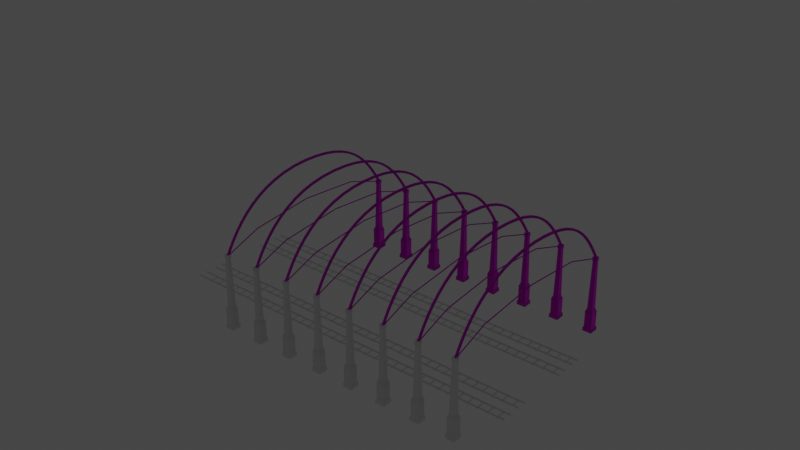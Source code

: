 # Source: Bahnhof.blend  (saved by Blender 2.83.18; exported with 4.5.12 LTS)
import bpy
from mathutils import Matrix  # noqa: F401  (used for matrix-valued properties, if any)

bpy.ops.wm.read_factory_settings(use_empty=True)
scene = bpy.context.scene
scene.name = 'Scene'

# ---- collections
col_collection = bpy.data.collections.new('Collection'); scene.collection.children.link(col_collection)
col_bahnhof = bpy.data.collections.new('Bahnhof'); col_collection.children.link(col_bahnhof)

# ---- images (referenced by path relative to the original .blend; pixels are not part of the script)
import os
ASSET_DIR = os.environ.get("B2B_ASSET_DIR", "")  # directory of the original .blend (textures are referenced by path, not embedded)
HERE = os.path.dirname(os.path.abspath(__file__))  # packed textures are extracted next to this script under _unpacked/

def load_image(name, relpath, width, height, colorspace="sRGB"):
    """Load a texture the original file referenced (path relative to the .blend, or extracted next to this script)."""
    p = next((c for c in (os.path.join(HERE, relpath), os.path.join(ASSET_DIR, relpath)) if relpath and os.path.exists(c)), "")
    if p:
        img = bpy.data.images.load(p, check_existing=True)
        img.name = name
    else:  # same state as the original file: an image datablock whose file is absent (Cycles renders it pink)
        img = bpy.data.images.new(name, width, height)
        img.source = "FILE"
        img.filepath = "//" + (relpath or name)
    img.colorspace_settings.name = colorspace
    return img
img_paperplain002_col_hires_jpg = load_image('PaperPlain002_COL_HIRES.jpg', 'PaperPlain002_COL_HIRES.jpg', 1024, 1024, 'sRGB')
img_paperplain002_gloss_hires_jpg = load_image('PaperPlain002_GLOSS_HIRES.jpg', 'PaperPlain002_GLOSS_HIRES.jpg', 1024, 1024, 'Non-Color')
img_paperplain002_nrm_hires_jpg = load_image('PaperPlain002_NRM_HIRES.jpg', 'PaperPlain002_NRM_HIRES.jpg', 1024, 1024, 'Non-Color')

# ---- materials (node trees are filled in below, after node groups)
mat_paperflat = bpy.data.materials.new('paperFlat')
mat_paperflat.use_transparent_shadow = False

# ---- material node trees
mat_paperflat.use_nodes = True; mat_paperflat.node_tree.nodes.clear()
_N = mat_paperflat.node_tree.nodes; _L = mat_paperflat.node_tree.links
n0 = _N.new('NodeFrame'); n0.name = 'Frame'; n0.location = (-1270, 330)
n0.label = 'Mapping'
n0.width = 400
n1 = _N.new('NodeFrame'); n1.name = 'Frame.001'; n1.location = (-625, 530)
n1.label = 'Textures'
n1.width = 355
n2 = _N.new('ShaderNodeOutputMaterial'); n2.name = 'Material Output'; n2.location = (300, 300)
n3 = _N.new('ShaderNodeTexImage'); n3.name = 'Image Texture'; n3.location = (85, -30)
n3.label = 'Base Color'
n3.image = img_paperplain002_col_hires_jpg
n4 = _N.new('ShaderNodeTexImage'); n4.name = 'Image Texture.001'; n4.location = (85, -310)
n4.label = 'Roughness'
n4.image = img_paperplain002_gloss_hires_jpg
n5 = _N.new('ShaderNodeInvert'); n5.name = 'Invert'; n5.location = (-240, 220)
n6 = _N.new('ShaderNodeTexImage'); n6.name = 'Image Texture.002'; n6.location = (85, -590)
n6.label = 'Normal'
n6.image = img_paperplain002_nrm_hires_jpg
n7 = _N.new('ShaderNodeNormalMap'); n7.name = 'Normal Map'; n7.location = (-240, -60)
n8 = _N.new('ShaderNodeMapping'); n8.name = 'Mapping'; n8.location = (230, -30)
n9 = _N.new('NodeReroute'); n9.name = 'Reroute'; n9.location = (35, -485)
n9.width = 16
n9.socket_idname = 'NodeSocketVector'
n10 = _N.new('ShaderNodeTexCoord'); n10.name = 'Texture Coordinate'; n10.location = (30, -30)
n11 = _N.new('ShaderNodeBsdfPrincipled'); n11.name = 'Principled BSDF'; n11.location = (10, 300)
n11.distribution = 'GGX'
n11.subsurface_method = 'BURLEY'
n11.inputs[3].default_value = 1.45
n11.inputs[27].default_value = (0.0, 0.0, 0.0, 1.0)
n11.inputs[28].default_value = 1.0
n3.parent = n1
n4.parent = n1
n6.parent = n1
n8.parent = n0
n9.parent = n1
n10.parent = n0
_L.new(n11.outputs[0], n2.inputs[0])
_L.new(n3.outputs[0], n11.inputs[0])
_L.new(n4.outputs[0], n5.inputs[1])
_L.new(n5.outputs[0], n11.inputs[2])
_L.new(n6.outputs[0], n7.inputs[1])
_L.new(n7.outputs[0], n11.inputs[5])
_L.new(n9.outputs[0], n3.inputs[0])
_L.new(n9.outputs[0], n4.inputs[0])
_L.new(n9.outputs[0], n6.inputs[0])
_L.new(n8.outputs[0], n9.inputs[0])
_L.new(n10.outputs[2], n8.inputs[0])
n2.is_active_output = True

# ---- world
world_world = bpy.data.worlds.new('World'); scene.world = world_world
world_world.use_nodes = True; world_world.node_tree.nodes.clear()
_N = world_world.node_tree.nodes; _L = world_world.node_tree.links
n0 = _N.new('ShaderNodeOutputWorld'); n0.name = 'World Output'; n0.location = (300, 300)
n1 = _N.new('ShaderNodeBackground'); n1.name = 'Background'; n1.location = (10, 300)
n1.inputs[0].default_value = (0.05088, 0.05088, 0.05088, 1.0)
_L.new(n1.outputs[0], n0.inputs[0])
n0.is_active_output = True
world_world.color = (0.05088, 0.05088, 0.05088)
world_world.use_sun_shadow = False
world_world.sun_shadow_jitter_overblur = 0.0

# ---- lights
light_light_003 = bpy.data.lights.new('Light.003', 'POINT')
light_light_003.transmission_factor = 0.0
light_light_003.use_custom_distance = True
light_light_003.cutoff_distance = 26.85
light_light_003.energy = 0.0
light_light_003.shadow_soft_size = 6.28
light_light_003.shadow_maximum_resolution = 0.006
light_light_003.use_absolute_resolution = True
light_light_004 = bpy.data.lights.new('Light.004', 'POINT')
light_light_004.transmission_factor = 0.0
light_light_004.use_custom_distance = True
light_light_004.cutoff_distance = 26.85
light_light_004.energy = 0.0
light_light_004.shadow_soft_size = 6.28
light_light_004.shadow_maximum_resolution = 0.006
light_light_004.use_absolute_resolution = True
light_light_002 = bpy.data.lights.new('Light.002', 'POINT')
light_light_002.transmission_factor = 0.0
light_light_002.use_custom_distance = True
light_light_002.cutoff_distance = 26.85
light_light_002.energy = 0.0
light_light_002.shadow_soft_size = 6.28
light_light_002.shadow_maximum_resolution = 0.006
light_light_002.use_absolute_resolution = True
light_light_005 = bpy.data.lights.new('Light.005', 'POINT')
light_light_005.transmission_factor = 0.0
light_light_005.use_custom_distance = True
light_light_005.cutoff_distance = 26.85
light_light_005.energy = 0.0
light_light_005.shadow_soft_size = 6.28
light_light_005.shadow_maximum_resolution = 0.006
light_light_005.use_absolute_resolution = True
light_light_006 = bpy.data.lights.new('Light.006', 'POINT')
light_light_006.transmission_factor = 0.0
light_light_006.use_custom_distance = True
light_light_006.cutoff_distance = 26.85
light_light_006.energy = 0.0
light_light_006.shadow_soft_size = 6.28
light_light_006.shadow_maximum_resolution = 0.006
light_light_006.use_absolute_resolution = True
light_light_007 = bpy.data.lights.new('Light.007', 'POINT')
light_light_007.transmission_factor = 0.0
light_light_007.use_custom_distance = True
light_light_007.cutoff_distance = 26.85
light_light_007.energy = 0.0
light_light_007.shadow_soft_size = 6.28
light_light_007.shadow_maximum_resolution = 0.006
light_light_007.use_absolute_resolution = True
light_light_008 = bpy.data.lights.new('Light.008', 'POINT')
light_light_008.transmission_factor = 0.0
light_light_008.use_custom_distance = True
light_light_008.cutoff_distance = 26.85
light_light_008.energy = 0.0
light_light_008.shadow_soft_size = 6.28
light_light_008.shadow_maximum_resolution = 0.006
light_light_008.use_absolute_resolution = True
light_light_009 = bpy.data.lights.new('Light.009', 'POINT')
light_light_009.transmission_factor = 0.0
light_light_009.use_custom_distance = True
light_light_009.cutoff_distance = 26.85
light_light_009.energy = 0.0
light_light_009.shadow_soft_size = 6.28
light_light_009.shadow_maximum_resolution = 0.006
light_light_009.use_absolute_resolution = True
light_light_010 = bpy.data.lights.new('Light.010', 'POINT')
light_light_010.transmission_factor = 0.0
light_light_010.use_custom_distance = True
light_light_010.cutoff_distance = 26.85
light_light_010.energy = 0.0
light_light_010.shadow_soft_size = 6.28
light_light_010.shadow_maximum_resolution = 0.006
light_light_010.use_absolute_resolution = True

# ---- meshes
me_cube_077 = bpy.data.meshes.new('Cube.077')
me_cube_077.from_pydata([(-1.0, -1.0, -2.585), (-0.9867, -0.9867, -1.8), (-1.0, 1.0, -2.585), (-0.9867, 0.9867, -1.8), (1.0, -1.0, -2.585), (0.9867, -0.9867, -1.8), (1.0, 1.0, -2.585), (0.9867, 0.9867, -1.8), (-0.9414, -0.9414, -1.753), (-0.9414, 0.9414, -1.753), (0.9414, 0.9414, -1.753), (0.9414, -0.9414, -1.753), (-0.8282, -0.8282, -1.626), (-0.8282, 0.8282, -1.626), (0.8282, 0.8282, -1.626), (0.8282, -0.8282, -1.626), (-0.8282, -0.8282, 1.46), (-0.8282, 0.8282, 1.46), (0.8282, 0.8282, 1.46), (0.8282, -0.8282, 1.46), (-0.9112, -0.9112, 1.641), (-0.9112, 0.9112, 1.641), (0.9112, 0.9112, 1.641), (0.9112, -0.9112, 1.641), (-0.7876, -0.7876, 1.708), (-0.7876, 0.7876, 1.708), (0.7876, 0.7876, 1.708), (0.7876, -0.7876, 1.708), (-0.7876, -0.7876, 1.927), (-0.7876, 0.7876, 1.927), (0.7876, 0.7876, 1.927), (0.7876, -0.7876, 1.927), (-0.6936, -0.6936, 1.927), (-0.6936, 0.6936, 1.927), (0.6936, 0.6936, 1.927), (0.6936, -0.6936, 1.927), (-0.6936, -0.6936, 2.231), (-0.6936, 0.6936, 2.231), (0.6936, 0.6936, 2.231), (0.6936, -0.6936, 2.231), (-0.5799, -0.5799, 2.231), (-0.5799, 0.5799, 2.231), (0.5799, 0.5799, 2.231), (0.5799, -0.5799, 2.231), (-0.3812, -0.3812, 12.85), (-0.3812, 0.3812, 12.85), (0.3812, 0.3812, 12.85), (0.3812, -0.3812, 12.85), (-0.4823, -0.4823, 13.21), (-0.4823, 0.4823, 13.21), (0.4823, 0.4823, 13.21), (0.4823, -0.4823, 13.21), (-0.4823, -0.4823, 13.32), (-0.4823, 0.4823, 13.32), (0.4823, 0.4823, 13.32), (0.4823, -0.4823, 13.32), (-0.4181, -0.4181, 13.32), (-0.4181, 0.4181, 13.32), (0.4181, 0.4181, 13.32), (0.4181, -0.4181, 13.32), (-0.4181, -0.4181, 13.59), (-0.4181, 0.4181, 13.59), (0.4181, 0.4181, 13.59), (0.4181, -0.4181, 13.59), (-0.4181, -0.4181, 13.62), (-0.4181, 0.4181, 13.62), (0.4181, 0.4181, 13.62), (0.4181, -0.4181, 13.62), (-0.4717, -0.4717, 13.62), (-0.4717, 0.4717, 13.62), (0.4717, 0.4717, 13.62), (0.4717, -0.4717, 13.62), (-0.4717, -0.4717, 13.68), (-0.4717, 0.4717, 13.68), (0.4717, 0.4717, 13.68), (0.4717, -0.4717, 13.68), (-0.5385, -0.5385, 13.72), (-0.5385, 0.5385, 13.72), (0.5385, 0.5385, 13.72), (0.5385, -0.5385, 13.72), (-0.6792, -0.8282, -1.44), (0.6792, -0.8282, -1.44), (0.6792, -0.8282, 1.274), (-0.6792, -0.8282, 1.274), (0.6792, 0.8282, -1.44), (-0.6792, 0.8282, -1.44), (-0.6792, 0.8282, 1.274), (0.6792, 0.8282, 1.274), (0.8282, -0.6792, -1.44), (0.8282, 0.6792, -1.44), (0.8282, 0.6792, 1.274), (0.8282, -0.6792, 1.274), (-0.8282, 0.6792, -1.44), (-0.8282, -0.6792, -1.44), (-0.8282, -0.6792, 1.274), (-0.8282, 0.6792, 1.274), (-0.6205, -0.7676, -1.367), (0.6205, -0.7676, -1.367), (0.6205, -0.7676, 1.201), (-0.6205, -0.7676, 1.201), (0.6205, 0.7676, -1.367), (-0.6205, 0.7676, -1.367), (-0.6205, 0.7676, 1.201), (0.6205, 0.7676, 1.201), (0.7676, -0.6205, -1.367), (0.7676, 0.6205, -1.367), (0.7676, 0.6205, 1.201), (0.7676, -0.6205, 1.201), (-0.7676, 0.6205, -1.367), (-0.7676, -0.6205, -1.367), (-0.7676, -0.6205, 1.201), (-0.7676, 0.6205, 1.201), (-0.9975, -0.8772, -2.435), (-0.9893, -0.869, -1.95), (-0.9893, 0.869, -1.95), (-0.9975, 0.8772, -2.435), (-0.8772, 0.9975, -2.435), (-0.869, 0.9893, -1.95), (0.869, 0.9893, -1.95), (0.8772, 0.9975, -2.435), (0.9975, 0.8772, -2.435), (0.9893, 0.869, -1.95), (0.9893, -0.869, -1.95), (0.9975, -0.8772, -2.435), (0.8772, -0.9975, -2.435), (0.869, -0.9893, -1.95), (-0.869, -0.9893, -1.95), (-0.8772, -0.9975, -2.435), (-0.9732, -0.8, -2.341), (-0.9682, -0.795, -2.045), (-0.9682, 0.795, -2.045), (-0.9732, 0.8, -2.341), (-0.8, 0.9732, -2.341), (-0.795, 0.9682, -2.045), (0.795, 0.9682, -2.045), (0.8, 0.9732, -2.341), (0.9732, 0.8, -2.341), (0.9682, 0.795, -2.045), (0.9682, -0.795, -2.045), (0.9732, -0.8, -2.341), (0.8, -0.9732, -2.341), (0.795, -0.9682, -2.045), (-0.795, -0.9682, -2.045), (-0.8, -0.9732, -2.341), (0.3865, 0.3865, 12.56), (0.3865, -0.3865, 12.56), (-0.3865, -0.3865, 12.56), (-0.3865, 0.3865, 12.56), (0.4483, 0.5768, 2.392), (-0.4483, 0.5768, 2.392), (-0.261, 0.3895, 12.4), (0.261, 0.3895, 12.4), (-0.4483, -0.5768, 2.392), (0.4483, -0.5768, 2.392), (0.261, -0.3895, 12.4), (-0.261, -0.3895, 12.4), (-0.5768, 0.4483, 2.392), (-0.5768, -0.4483, 2.392), (-0.3895, -0.261, 12.4), (-0.3895, 0.261, 12.4), (0.5768, -0.4483, 2.392), (0.5768, 0.4483, 2.392), (0.3895, 0.261, 12.4), (0.3895, -0.261, 12.4), (0.3745, 0.5348, 2.481), (-0.3745, 0.5348, 2.481), (-0.1905, 0.3509, 12.31), (0.1905, 0.3509, 12.31), (-0.3745, -0.5348, 2.481), (0.3745, -0.5348, 2.481), (0.1905, -0.3509, 12.31), (-0.1905, -0.3509, 12.31), (-0.5348, 0.3745, 2.481), (-0.5348, -0.3745, 2.481), (-0.3509, -0.1905, 12.31), (-0.3509, 0.1905, 12.31), (0.5348, -0.3745, 2.481), (0.5348, 0.3745, 2.481), (0.3509, 0.1905, 12.31), (0.3509, -0.1905, 12.31), (-0.3145, -0.411, 12.95), (0.3145, -0.411, 12.95), (0.356, -0.4525, 13.11), (-0.356, -0.4525, 13.11), (0.3145, 0.411, 12.95), (-0.3145, 0.411, 12.95), (-0.356, 0.4525, 13.11), (0.356, 0.4525, 13.11), (0.411, -0.3145, 12.95), (0.411, 0.3145, 12.95), (0.4525, 0.356, 13.11), (0.4525, -0.356, 13.11), (-0.411, 0.3145, 12.95), (-0.411, -0.3145, 12.95), (-0.4525, -0.356, 13.11), (-0.4525, 0.356, 13.11), (-0.3008, -0.3779, 12.99), (0.3008, -0.3779, 12.99), (0.3302, -0.4072, 13.1), (-0.3302, -0.4072, 13.1), (0.3008, 0.3779, 12.99), (-0.3008, 0.3779, 12.99), (-0.3302, 0.4072, 13.1), (0.3302, 0.4072, 13.1), (0.3779, -0.3008, 12.99), (0.3779, 0.3008, 12.99), (0.4072, 0.3302, 13.1), (0.4072, -0.3302, 13.1), (-0.3779, 0.3008, 12.99), (-0.3779, -0.3008, 12.99), (-0.4072, -0.3302, 13.1), (-0.4072, 0.3302, 13.1)], [], [(128, 129, 130, 131), (132, 133, 134, 135), (136, 137, 138, 139), (140, 141, 142, 143), (2, 6, 4, 0), (7, 3, 9, 10), (11, 10, 14, 15), (5, 7, 10, 11), (3, 1, 8, 9), (1, 5, 11, 8), (96, 97, 98, 99), (9, 8, 12, 13), (8, 11, 15, 12), (10, 9, 13, 14), (19, 18, 22, 23), (100, 101, 102, 103), (104, 105, 106, 107), (108, 109, 110, 111), (23, 22, 26, 27), (17, 16, 20, 21), (16, 19, 23, 20), (18, 17, 21, 22), (24, 27, 31, 28), (21, 20, 24, 25), (20, 23, 27, 24), (22, 21, 25, 26), (31, 30, 34, 35), (26, 25, 29, 30), (27, 26, 30, 31), (25, 24, 28, 29), (33, 32, 36, 37), (29, 28, 32, 33), (28, 31, 35, 32), (30, 29, 33, 34), (36, 39, 43, 40), (32, 35, 39, 36), (34, 33, 37, 38), (35, 34, 38, 39), (145, 144, 46, 47), (38, 37, 41, 42), (39, 38, 42, 43), (37, 36, 40, 41), (196, 197, 198, 199), (147, 146, 44, 45), (146, 145, 47, 44), (144, 147, 45, 46), (50, 49, 53, 54), (200, 201, 202, 203), (204, 205, 206, 207), (208, 209, 210, 211), (55, 54, 58, 59), (51, 50, 54, 55), (49, 48, 52, 53), (48, 51, 55, 52), (56, 59, 63, 60), (53, 52, 56, 57), (52, 55, 59, 56), (54, 53, 57, 58), (63, 62, 66, 67), (58, 57, 61, 62), (59, 58, 62, 63), (57, 56, 60, 61), (74, 73, 77, 78), (61, 60, 64, 65), (60, 63, 67, 64), (62, 61, 65, 66), (70, 71, 68, 69), (68, 71, 75, 72), (70, 69, 73, 74), (71, 70, 74, 75), (69, 68, 72, 73), (78, 77, 76, 79), (75, 74, 78, 79), (73, 72, 76, 77), (72, 75, 79, 76), (12, 15, 81, 80), (15, 19, 82, 81), (19, 16, 83, 82), (16, 12, 80, 83), (14, 13, 85, 84), (13, 17, 86, 85), (17, 18, 87, 86), (18, 14, 84, 87), (15, 14, 89, 88), (14, 18, 90, 89), (18, 19, 91, 90), (19, 15, 88, 91), (13, 12, 93, 92), (12, 16, 94, 93), (16, 17, 95, 94), (17, 13, 92, 95), (80, 81, 97, 96), (81, 82, 98, 97), (82, 83, 99, 98), (83, 80, 96, 99), (84, 85, 101, 100), (85, 86, 102, 101), (86, 87, 103, 102), (87, 84, 100, 103), (88, 89, 105, 104), (89, 90, 106, 105), (90, 91, 107, 106), (91, 88, 104, 107), (92, 93, 109, 108), (93, 94, 110, 109), (94, 95, 111, 110), (95, 92, 108, 111), (0, 1, 113, 112), (1, 3, 114, 113), (3, 2, 115, 114), (2, 0, 112, 115), (2, 3, 117, 116), (3, 7, 118, 117), (7, 6, 119, 118), (6, 2, 116, 119), (6, 7, 121, 120), (7, 5, 122, 121), (5, 4, 123, 122), (4, 6, 120, 123), (4, 5, 125, 124), (5, 1, 126, 125), (1, 0, 127, 126), (0, 4, 124, 127), (112, 113, 129, 128), (113, 114, 130, 129), (114, 115, 131, 130), (115, 112, 128, 131), (116, 117, 133, 132), (117, 118, 134, 133), (118, 119, 135, 134), (119, 116, 132, 135), (120, 121, 137, 136), (121, 122, 138, 137), (122, 123, 139, 138), (123, 120, 136, 139), (124, 125, 141, 140), (125, 126, 142, 141), (126, 127, 143, 142), (127, 124, 140, 143), (164, 165, 166, 167), (168, 169, 170, 171), (172, 173, 174, 175), (176, 177, 178, 179), (42, 41, 149, 148), (41, 147, 150, 149), (147, 144, 151, 150), (144, 42, 148, 151), (40, 43, 153, 152), (43, 145, 154, 153), (145, 146, 155, 154), (146, 40, 152, 155), (41, 40, 157, 156), (40, 146, 158, 157), (146, 147, 159, 158), (147, 41, 156, 159), (43, 42, 161, 160), (42, 144, 162, 161), (144, 145, 163, 162), (145, 43, 160, 163), (148, 149, 165, 164), (149, 150, 166, 165), (150, 151, 167, 166), (151, 148, 164, 167), (152, 153, 169, 168), (153, 154, 170, 169), (154, 155, 171, 170), (155, 152, 168, 171), (156, 157, 173, 172), (157, 158, 174, 173), (158, 159, 175, 174), (159, 156, 172, 175), (160, 161, 177, 176), (161, 162, 178, 177), (162, 163, 179, 178), (163, 160, 176, 179), (44, 47, 181, 180), (47, 51, 182, 181), (51, 48, 183, 182), (48, 44, 180, 183), (46, 45, 185, 184), (45, 49, 186, 185), (49, 50, 187, 186), (50, 46, 184, 187), (47, 46, 189, 188), (46, 50, 190, 189), (50, 51, 191, 190), (51, 47, 188, 191), (45, 44, 193, 192), (44, 48, 194, 193), (48, 49, 195, 194), (49, 45, 192, 195), (180, 181, 197, 196), (181, 182, 198, 197), (182, 183, 199, 198), (183, 180, 196, 199), (184, 185, 201, 200), (185, 186, 202, 201), (186, 187, 203, 202), (187, 184, 200, 203), (188, 189, 205, 204), (189, 190, 206, 205), (190, 191, 207, 206), (191, 188, 204, 207), (192, 193, 209, 208), (193, 194, 210, 209), (194, 195, 211, 210), (195, 192, 208, 211)])
_uv = me_cube_077.uv_layers.new(name='UVMap')
_uv.uv.foreach_set('vector', [0.4529, 0.02461, 0.5471, 0.02469, 0.5471, 0.2253, 0.4529, 0.2254, 0.4529, 0.2746, 0.5471, 0.2747, 0.5471, 0.4753, 0.4529, 0.4754, 0.4529, 0.5246, 0.5471, 0.5247, 0.5471, 0.7253, 0.4529, 0.7254, 0.4529, 0.7746, 0.5471, 0.7747, 0.5471, 0.9753, 0.4529, 0.9754, 0.125, 0.5, 0.375, 0.5, 0.375, 0.75, 0.125, 0.75, 0.625, 0.5, 0.625, 0.25, 0.625, 0.25, 0.625, 0.5, 0.625, 0.75, 0.625, 0.5, 0.625, 0.5, 0.625, 0.75, 0.625, 0.75, 0.625, 0.5, 0.625, 0.5, 0.625, 0.75, 0.625, 0.25, 0.625, 0.0, 0.625, 0.0, 0.625, 0.25, 0.625, 1.0, 0.625, 0.75, 0.625, 0.75, 0.625, 1.0, 0.625, 0.9686, 0.625, 0.7814, 0.625, 0.7814, 0.625, 0.9686, 0.625, 0.25, 0.625, 0.0, 0.625, 0.0, 0.625, 0.25, 0.625, 1.0, 0.625, 0.75, 0.625, 0.75, 0.625, 1.0, 0.625, 0.5, 0.625, 0.25, 0.625, 0.25, 0.625, 0.5, 0.625, 0.75, 0.625, 0.5, 0.625, 0.5, 0.625, 0.75, 0.625, 0.4686, 0.625, 0.2814, 0.625, 0.2814, 0.625, 0.4686, 0.625, 0.7186, 0.625, 0.5314, 0.625, 0.5314, 0.625, 0.7186, 0.625, 0.2186, 0.625, 0.03135, 0.625, 0.03135, 0.625, 0.2186, 0.625, 0.75, 0.625, 0.5, 0.625, 0.5, 0.625, 0.75, 0.625, 0.25, 0.625, 0.0, 0.625, 0.0, 0.625, 0.25, 0.625, 1.0, 0.625, 0.75, 0.625, 0.75, 0.625, 1.0, 0.625, 0.5, 0.625, 0.25, 0.625, 0.25, 0.625, 0.5, 0.625, 1.0, 0.625, 0.75, 0.625, 0.75, 0.625, 1.0, 0.625, 0.25, 0.625, 0.0, 0.625, 0.0, 0.625, 0.25, 0.625, 1.0, 0.625, 0.75, 0.625, 0.75, 0.625, 1.0, 0.625, 0.5, 0.625, 0.25, 0.625, 0.25, 0.625, 0.5, 0.625, 0.75, 0.625, 0.5, 0.625, 0.5, 0.625, 0.75, 0.625, 0.5, 0.625, 0.25, 0.625, 0.25, 0.625, 0.5, 0.625, 0.75, 0.625, 0.5, 0.625, 0.5, 0.625, 0.75, 0.625, 0.25, 0.625, 0.0, 0.625, 0.0, 0.625, 0.25, 0.625, 0.25, 0.625, 0.0, 0.625, 0.0, 0.625, 0.25, 0.625, 0.25, 0.625, 0.0, 0.625, 0.0, 0.625, 0.25, 0.625, 1.0, 0.625, 0.75, 0.625, 0.75, 0.625, 1.0, 0.625, 0.5, 0.625, 0.25, 0.625, 0.25, 0.625, 0.5, 0.625, 1.0, 0.625, 0.75, 0.625, 0.75, 0.625, 1.0, 0.625, 1.0, 0.625, 0.75, 0.625, 0.75, 0.625, 1.0, 0.625, 0.5, 0.625, 0.25, 0.625, 0.25, 0.625, 0.5, 0.625, 0.75, 0.625, 0.5, 0.625, 0.5, 0.625, 0.75, 0.625, 0.75, 0.625, 0.5, 0.625, 0.5, 0.625, 0.75, 0.625, 0.5, 0.625, 0.25, 0.625, 0.25, 0.625, 0.5, 0.625, 0.75, 0.625, 0.5, 0.625, 0.5, 0.625, 0.75, 0.625, 0.25, 0.625, 0.0, 0.625, 0.0, 0.625, 0.25, 0.625, 0.9661, 0.625, 0.7839, 0.625, 0.7825, 0.625, 0.9675, 0.625, 0.25, 0.625, 0.0, 0.625, 0.0, 0.625, 0.25, 0.625, 1.0, 0.625, 0.75, 0.625, 0.75, 0.625, 1.0, 0.625, 0.5, 0.625, 0.25, 0.625, 0.25, 0.625, 0.5, 0.625, 0.5, 0.625, 0.25, 0.625, 0.25, 0.625, 0.5, 0.625, 0.4661, 0.625, 0.2839, 0.625, 0.2825, 0.625, 0.4675, 0.625, 0.7161, 0.625, 0.5339, 0.625, 0.5325, 0.625, 0.7175, 0.625, 0.2161, 0.625, 0.03393, 0.625, 0.03246, 0.625, 0.2175, 0.625, 0.75, 0.625, 0.5, 0.625, 0.5, 0.625, 0.75, 0.625, 0.75, 0.625, 0.5, 0.625, 0.5, 0.625, 0.75, 0.625, 0.25, 0.625, 0.0, 0.625, 0.0, 0.625, 0.25, 0.625, 1.0, 0.625, 0.75, 0.625, 0.75, 0.625, 1.0, 0.625, 1.0, 0.625, 0.75, 0.625, 0.75, 0.625, 1.0, 0.625, 0.25, 0.625, 0.0, 0.625, 0.0, 0.625, 0.25, 0.625, 1.0, 0.625, 0.75, 0.625, 0.75, 0.625, 1.0, 0.625, 0.5, 0.625, 0.25, 0.625, 0.25, 0.625, 0.5, 0.625, 0.75, 0.625, 0.5, 0.625, 0.5, 0.625, 0.75, 0.625, 0.5, 0.625, 0.25, 0.625, 0.25, 0.625, 0.5, 0.625, 0.75, 0.625, 0.5, 0.625, 0.5, 0.625, 0.75, 0.625, 0.25, 0.625, 0.0, 0.625, 0.0, 0.625, 0.25, 0.625, 0.5, 0.875, 0.5, 0.875, 0.5, 0.625, 0.5, 0.625, 0.25, 0.625, 0.0, 0.625, 0.0, 0.625, 0.25, 0.625, 1.0, 0.625, 0.75, 0.625, 0.75, 0.625, 1.0, 0.625, 0.5, 0.625, 0.25, 0.625, 0.25, 0.625, 0.5, 0.625, 0.5, 0.625, 0.75, 0.875, 0.75, 0.875, 0.5, 0.875, 0.75, 0.625, 0.75, 0.625, 0.75, 0.875, 0.75, 0.625, 0.5, 0.875, 0.5, 0.875, 0.5, 0.625, 0.5, 0.625, 0.75, 0.625, 0.5, 0.625, 0.5, 0.625, 0.75, 0.875, 0.5, 0.875, 0.75, 0.875, 0.75, 0.875, 0.5, 0.625, 0.5, 0.875, 0.5, 0.875, 0.75, 0.625, 0.75, 0.625, 0.75, 0.625, 0.5, 0.625, 0.5, 0.625, 0.75, 0.875, 0.5, 0.875, 0.75, 0.875, 0.75, 0.875, 0.5, 0.875, 0.75, 0.625, 0.75, 0.625, 0.75, 0.875, 0.75, 0.625, 1.0, 0.625, 0.75, 0.625, 0.7725, 0.625, 0.9775, 0.625, 0.75, 0.625, 0.75, 0.625, 0.7725, 0.625, 0.7725, 0.625, 0.75, 0.625, 1.0, 0.625, 0.9775, 0.625, 0.7725, 0.625, 1.0, 0.625, 1.0, 0.625, 0.9775, 0.625, 0.9775, 0.625, 0.5, 0.625, 0.25, 0.625, 0.2725, 0.625, 0.4775, 0.625, 0.25, 0.625, 0.25, 0.625, 0.2725, 0.625, 0.2725, 0.625, 0.25, 0.625, 0.5, 0.625, 0.4775, 0.625, 0.2725, 0.625, 0.5, 0.625, 0.5, 0.625, 0.4775, 0.625, 0.4775, 0.625, 0.75, 0.625, 0.5, 0.625, 0.5225, 0.625, 0.7275, 0.625, 0.5, 0.625, 0.5, 0.625, 0.5225, 0.625, 0.5225, 0.625, 0.5, 0.625, 0.75, 0.625, 0.7275, 0.625, 0.5225, 0.625, 0.75, 0.625, 0.75, 0.625, 0.7275, 0.625, 0.7275, 0.625, 0.25, 0.625, 0.0, 0.625, 0.0225, 0.625, 0.2275, 0.625, 0.0, 0.625, 0.0, 0.625, 0.0225, 0.625, 0.0225, 0.625, 0.0, 0.625, 0.25, 0.625, 0.2275, 0.625, 0.0225, 0.625, 0.25, 0.625, 0.25, 0.625, 0.2275, 0.625, 0.2275, 0.625, 0.9775, 0.625, 0.7725, 0.625, 0.7814, 0.625, 0.9686, 0.625, 0.7725, 0.625, 0.7725, 0.625, 0.7814, 0.625, 0.7814, 0.625, 0.7725, 0.625, 0.9775, 0.625, 0.9686, 0.625, 0.7814, 0.625, 0.9775, 0.625, 0.9775, 0.625, 0.9686, 0.625, 0.9686, 0.625, 0.4775, 0.625, 0.2725, 0.625, 0.2814, 0.625, 0.4686, 0.625, 0.2725, 0.625, 0.2725, 0.625, 0.2814, 0.625, 0.2814, 0.625, 0.2725, 0.625, 0.4775, 0.625, 0.4686, 0.625, 0.2814, 0.625, 0.4775, 0.625, 0.4775, 0.625, 0.4686, 0.625, 0.4686, 0.625, 0.7275, 0.625, 0.5225, 0.625, 0.5314, 0.625, 0.7186, 0.625, 0.5225, 0.625, 0.5225, 0.625, 0.5314, 0.625, 0.5314, 0.625, 0.5225, 0.625, 0.7275, 0.625, 0.7186, 0.625, 0.5314, 0.625, 0.7275, 0.625, 0.7275, 0.625, 0.7186, 0.625, 0.7186, 0.625, 0.2275, 0.625, 0.0225, 0.625, 0.03135, 0.625, 0.2186, 0.625, 0.0225, 0.625, 0.0225, 0.625, 0.03135, 0.625, 0.03135, 0.625, 0.0225, 0.625, 0.2275, 0.625, 0.2186, 0.625, 0.03135, 0.625, 0.2275, 0.625, 0.2275, 0.625, 0.2186, 0.625, 0.2186, 0.375, 0.0, 0.625, 0.0, 0.5772, 0.01517, 0.4228, 0.0151, 0.625, 0.0, 0.625, 0.25, 0.5772, 0.2348, 0.5772, 0.01517, 0.625, 0.25, 0.375, 0.25, 0.4228, 0.2349, 0.5772, 0.2348, 0.375, 0.25, 0.375, 0.0, 0.4228, 0.0151, 0.4228, 0.2349, 0.375, 0.25, 0.625, 0.25, 0.5772, 0.2652, 0.4228, 0.2651, 0.625, 0.25, 0.625, 0.5, 0.5772, 0.4848, 0.5772, 0.2652, 0.625, 0.5, 0.375, 0.5, 0.4228, 0.4849, 0.5772, 0.4848, 0.375, 0.5, 0.375, 0.25, 0.4228, 0.2651, 0.4228, 0.4849, 0.375, 0.5, 0.625, 0.5, 0.5772, 0.5152, 0.4228, 0.5151, 0.625, 0.5, 0.625, 0.75, 0.5772, 0.7348, 0.5772, 0.5152, 0.625, 0.75, 0.375, 0.75, 0.4228, 0.7349, 0.5772, 0.7348, 0.375, 0.75, 0.375, 0.5, 0.4228, 0.5151, 0.4228, 0.7349, 0.375, 0.75, 0.625, 0.75, 0.5772, 0.7652, 0.4228, 0.7651, 0.625, 0.75, 0.625, 1.0, 0.5772, 0.9848, 0.5772, 0.7652, 0.625, 1.0, 0.375, 1.0, 0.4228, 0.9849, 0.5772, 0.9848, 0.375, 1.0, 0.375, 0.75, 0.4228, 0.7651, 0.4228, 0.9849, 0.4228, 0.0151, 0.5772, 0.01517, 0.5471, 0.02469, 0.4529, 0.02461, 0.5772, 0.01517, 0.5772, 0.2348, 0.5471, 0.2253, 0.5471, 0.02469, 0.5772, 0.2348, 0.4228, 0.2349, 0.4529, 0.2254, 0.5471, 0.2253, 0.4228, 0.2349, 0.4228, 0.0151, 0.4529, 0.02461, 0.4529, 0.2254, 0.4228, 0.2651, 0.5772, 0.2652, 0.5471, 0.2747, 0.4529, 0.2746, 0.5772, 0.2652, 0.5772, 0.4848, 0.5471, 0.4753, 0.5471, 0.2747, 0.5772, 0.4848, 0.4228, 0.4849, 0.4529, 0.4754, 0.5471, 0.4753, 0.4228, 0.4849, 0.4228, 0.2651, 0.4529, 0.2746, 0.4529, 0.4754, 0.4228, 0.5151, 0.5772, 0.5152, 0.5471, 0.5247, 0.4529, 0.5246, 0.5772, 0.5152, 0.5772, 0.7348, 0.5471, 0.7253, 0.5471, 0.5247, 0.5772, 0.7348, 0.4228, 0.7349, 0.4529, 0.7254, 0.5471, 0.7253, 0.4228, 0.7349, 0.4228, 0.5151, 0.4529, 0.5246, 0.4529, 0.7254, 0.4228, 0.7651, 0.5772, 0.7652, 0.5471, 0.7747, 0.4529, 0.7746, 0.5772, 0.7652, 0.5772, 0.9848, 0.5471, 0.9753, 0.5471, 0.7747, 0.5772, 0.9848, 0.4228, 0.9849, 0.4529, 0.9754, 0.5471, 0.9753, 0.4228, 0.9849, 0.4228, 0.7651, 0.4529, 0.7746, 0.4529, 0.9754, 0.625, 0.456, 0.625, 0.294, 0.625, 0.3138, 0.625, 0.4362, 0.625, 0.956, 0.625, 0.794, 0.625, 0.8138, 0.625, 0.9362, 0.625, 0.206, 0.625, 0.04396, 0.625, 0.06378, 0.625, 0.1862, 0.625, 0.706, 0.625, 0.544, 0.625, 0.5638, 0.625, 0.6862, 0.625, 0.5, 0.625, 0.25, 0.625, 0.2781, 0.625, 0.4719, 0.625, 0.25, 0.625, 0.25, 0.625, 0.2909, 0.625, 0.2781, 0.625, 0.25, 0.625, 0.5, 0.625, 0.4591, 0.625, 0.2909, 0.625, 0.5, 0.625, 0.5, 0.625, 0.4719, 0.625, 0.4591, 0.625, 1.0, 0.625, 0.75, 0.625, 0.7781, 0.625, 0.9719, 0.625, 0.75, 0.625, 0.75, 0.625, 0.7909, 0.625, 0.7781, 0.625, 0.75, 0.625, 1.0, 0.625, 0.9591, 0.625, 0.7909, 0.625, 1.0, 0.625, 1.0, 0.625, 0.9719, 0.625, 0.9591, 0.625, 0.25, 0.625, 0.0, 0.625, 0.02809, 0.625, 0.2219, 0.625, 0.0, 0.625, 0.0, 0.625, 0.04092, 0.625, 0.02809, 0.625, 0.0, 0.625, 0.25, 0.625, 0.2091, 0.625, 0.04092, 0.625, 0.25, 0.625, 0.25, 0.625, 0.2219, 0.625, 0.2091, 0.625, 0.75, 0.625, 0.5, 0.625, 0.5281, 0.625, 0.7219, 0.625, 0.5, 0.625, 0.5, 0.625, 0.5409, 0.625, 0.5281, 0.625, 0.5, 0.625, 0.75, 0.625, 0.7091, 0.625, 0.5409, 0.625, 0.75, 0.625, 0.75, 0.625, 0.7219, 0.625, 0.7091, 0.625, 0.4719, 0.625, 0.2781, 0.625, 0.294, 0.625, 0.456, 0.625, 0.2781, 0.625, 0.2909, 0.625, 0.3138, 0.625, 0.294, 0.625, 0.2909, 0.625, 0.4591, 0.625, 0.4362, 0.625, 0.3138, 0.625, 0.4591, 0.625, 0.4719, 0.625, 0.456, 0.625, 0.4362, 0.625, 0.9719, 0.625, 0.7781, 0.625, 0.794, 0.625, 0.956, 0.625, 0.7781, 0.625, 0.7909, 0.625, 0.8138, 0.625, 0.794, 0.625, 0.7909, 0.625, 0.9591, 0.625, 0.9362, 0.625, 0.8138, 0.625, 0.9591, 0.625, 0.9719, 0.625, 0.956, 0.625, 0.9362, 0.625, 0.2219, 0.625, 0.02809, 0.625, 0.04396, 0.625, 0.206, 0.625, 0.02809, 0.625, 0.04092, 0.625, 0.06378, 0.625, 0.04396, 0.625, 0.04092, 0.625, 0.2091, 0.625, 0.1862, 0.625, 0.06378, 0.625, 0.2091, 0.625, 0.2219, 0.625, 0.206, 0.625, 0.1862, 0.625, 0.7219, 0.625, 0.5281, 0.625, 0.544, 0.625, 0.706, 0.625, 0.5281, 0.625, 0.5409, 0.625, 0.5638, 0.625, 0.544, 0.625, 0.5409, 0.625, 0.7091, 0.625, 0.6862, 0.625, 0.5638, 0.625, 0.7091, 0.625, 0.7219, 0.625, 0.706, 0.625, 0.6862, 0.625, 1.0, 0.625, 0.75, 0.625, 0.7784, 0.625, 0.9716, 0.625, 0.75, 0.625, 0.75, 0.625, 0.7766, 0.625, 0.7784, 0.625, 0.75, 0.625, 1.0, 0.625, 0.9734, 0.625, 0.7766, 0.625, 1.0, 0.625, 1.0, 0.625, 0.9716, 0.625, 0.9734, 0.625, 0.5, 0.625, 0.25, 0.625, 0.2784, 0.625, 0.4716, 0.625, 0.25, 0.625, 0.25, 0.625, 0.2766, 0.625, 0.2784, 0.625, 0.25, 0.625, 0.5, 0.625, 0.4734, 0.625, 0.2766, 0.625, 0.5, 0.625, 0.5, 0.625, 0.4716, 0.625, 0.4734, 0.625, 0.75, 0.625, 0.5, 0.625, 0.5284, 0.625, 0.7216, 0.625, 0.5, 0.625, 0.5, 0.625, 0.5266, 0.625, 0.5284, 0.625, 0.5, 0.625, 0.75, 0.625, 0.7234, 0.625, 0.5266, 0.625, 0.75, 0.625, 0.75, 0.625, 0.7216, 0.625, 0.7234, 0.625, 0.25, 0.625, 0.0, 0.625, 0.02839, 0.625, 0.2216, 0.625, 0.0, 0.625, 0.0, 0.625, 0.02663, 0.625, 0.02839, 0.625, 0.0, 0.625, 0.25, 0.625, 0.2234, 0.625, 0.02663, 0.625, 0.25, 0.625, 0.25, 0.625, 0.2216, 0.625, 0.2234, 0.625, 0.9716, 0.625, 0.7784, 0.625, 0.7839, 0.625, 0.9661, 0.625, 0.7784, 0.625, 0.7766, 0.625, 0.7825, 0.625, 0.7839, 0.625, 0.7766, 0.625, 0.9734, 0.625, 0.9675, 0.625, 0.7825, 0.625, 0.9734, 0.625, 0.9716, 0.625, 0.9661, 0.625, 0.9675, 0.625, 0.4716, 0.625, 0.2784, 0.625, 0.2839, 0.625, 0.4661, 0.625, 0.2784, 0.625, 0.2766, 0.625, 0.2825, 0.625, 0.2839, 0.625, 0.2766, 0.625, 0.4734, 0.625, 0.4675, 0.625, 0.2825, 0.625, 0.4734, 0.625, 0.4716, 0.625, 0.4661, 0.625, 0.4675, 0.625, 0.7216, 0.625, 0.5284, 0.625, 0.5339, 0.625, 0.7161, 0.625, 0.5284, 0.625, 0.5266, 0.625, 0.5325, 0.625, 0.5339, 0.625, 0.5266, 0.625, 0.7234, 0.625, 0.7175, 0.625, 0.5325, 0.625, 0.7234, 0.625, 0.7216, 0.625, 0.7161, 0.625, 0.7175, 0.625, 0.2216, 0.625, 0.02839, 0.625, 0.03393, 0.625, 0.2161, 0.625, 0.02839, 0.625, 0.02663, 0.625, 0.03246, 0.625, 0.03393, 0.625, 0.02663, 0.625, 0.2234, 0.625, 0.2175, 0.625, 0.03246, 0.625, 0.2234, 0.625, 0.2216, 0.625, 0.2161, 0.625, 0.2175])
me_cube_077.materials.append(mat_paperflat)
me_cube_077.use_remesh_fix_poles = True
me_cube_077.use_remesh_preserve_attributes = False
me_cube_077.use_mirror_vertex_groups = False
me_cube_077.update()
me_cube_079 = bpy.data.meshes.new('Cube.079')
me_cube_079.from_pydata([(-1.0, -1.0, -2.585), (-0.9867, -0.9867, -1.8), (-1.0, 1.0, -2.585), (-0.9867, 0.9867, -1.8), (1.0, -1.0, -2.585), (0.9867, -0.9867, -1.8), (1.0, 1.0, -2.585), (0.9867, 0.9867, -1.8), (-0.9414, -0.9414, -1.753), (-0.9414, 0.9414, -1.753), (0.9414, 0.9414, -1.753), (0.9414, -0.9414, -1.753), (-0.8282, -0.8282, -1.626), (-0.8282, 0.8282, -1.626), (0.8282, 0.8282, -1.626), (0.8282, -0.8282, -1.626), (-0.8282, -0.8282, 1.46), (-0.8282, 0.8282, 1.46), (0.8282, 0.8282, 1.46), (0.8282, -0.8282, 1.46), (-0.9112, -0.9112, 1.641), (-0.9112, 0.9112, 1.641), (0.9112, 0.9112, 1.641), (0.9112, -0.9112, 1.641), (-0.7876, -0.7876, 1.708), (-0.7876, 0.7876, 1.708), (0.7876, 0.7876, 1.708), (0.7876, -0.7876, 1.708), (-0.7876, -0.7876, 1.927), (-0.7876, 0.7876, 1.927), (0.7876, 0.7876, 1.927), (0.7876, -0.7876, 1.927), (-0.6936, -0.6936, 1.927), (-0.6936, 0.6936, 1.927), (0.6936, 0.6936, 1.927), (0.6936, -0.6936, 1.927), (-0.6936, -0.6936, 2.231), (-0.6936, 0.6936, 2.231), (0.6936, 0.6936, 2.231), (0.6936, -0.6936, 2.231), (-0.5799, -0.5799, 2.231), (-0.5799, 0.5799, 2.231), (0.5799, 0.5799, 2.231), (0.5799, -0.5799, 2.231), (-0.3812, -0.3812, 12.85), (-0.3812, 0.3812, 12.85), (0.3812, 0.3812, 12.85), (0.3812, -0.3812, 12.85), (-0.4823, -0.4823, 13.21), (-0.4823, 0.4823, 13.21), (0.4823, 0.4823, 13.21), (0.4823, -0.4823, 13.21), (-0.4823, -0.4823, 13.32), (-0.4823, 0.4823, 13.32), (0.4823, 0.4823, 13.32), (0.4823, -0.4823, 13.32), (-0.4181, -0.4181, 13.32), (-0.4181, 0.4181, 13.32), (0.4181, 0.4181, 13.32), (0.4181, -0.4181, 13.32), (-0.4181, -0.4181, 13.59), (-0.4181, 0.4181, 13.59), (0.4181, 0.4181, 13.59), (0.4181, -0.4181, 13.59), (-0.4181, -0.4181, 13.62), (-0.4181, 0.4181, 13.62), (0.4181, 0.4181, 13.62), (0.4181, -0.4181, 13.62), (-0.4717, -0.4717, 13.62), (-0.4717, 0.4717, 13.62), (0.4717, 0.4717, 13.62), (0.4717, -0.4717, 13.62), (-0.4717, -0.4717, 13.68), (-0.4717, 0.4717, 13.68), (0.4717, 0.4717, 13.68), (0.4717, -0.4717, 13.68), (-0.5385, -0.5385, 13.72), (-0.5385, 0.5385, 13.72), (0.5385, 0.5385, 13.72), (0.5385, -0.5385, 13.72), (-0.6792, -0.8282, -1.44), (0.6792, -0.8282, -1.44), (0.6792, -0.8282, 1.274), (-0.6792, -0.8282, 1.274), (0.6792, 0.8282, -1.44), (-0.6792, 0.8282, -1.44), (-0.6792, 0.8282, 1.274), (0.6792, 0.8282, 1.274), (0.8282, -0.6792, -1.44), (0.8282, 0.6792, -1.44), (0.8282, 0.6792, 1.274), (0.8282, -0.6792, 1.274), (-0.8282, 0.6792, -1.44), (-0.8282, -0.6792, -1.44), (-0.8282, -0.6792, 1.274), (-0.8282, 0.6792, 1.274), (-0.6205, -0.7676, -1.367), (0.6205, -0.7676, -1.367), (0.6205, -0.7676, 1.201), (-0.6205, -0.7676, 1.201), (0.6205, 0.7676, -1.367), (-0.6205, 0.7676, -1.367), (-0.6205, 0.7676, 1.201), (0.6205, 0.7676, 1.201), (0.7676, -0.6205, -1.367), (0.7676, 0.6205, -1.367), (0.7676, 0.6205, 1.201), (0.7676, -0.6205, 1.201), (-0.7676, 0.6205, -1.367), (-0.7676, -0.6205, -1.367), (-0.7676, -0.6205, 1.201), (-0.7676, 0.6205, 1.201), (-0.9975, -0.8772, -2.435), (-0.9893, -0.869, -1.95), (-0.9893, 0.869, -1.95), (-0.9975, 0.8772, -2.435), (-0.8772, 0.9975, -2.435), (-0.869, 0.9893, -1.95), (0.869, 0.9893, -1.95), (0.8772, 0.9975, -2.435), (0.9975, 0.8772, -2.435), (0.9893, 0.869, -1.95), (0.9893, -0.869, -1.95), (0.9975, -0.8772, -2.435), (0.8772, -0.9975, -2.435), (0.869, -0.9893, -1.95), (-0.869, -0.9893, -1.95), (-0.8772, -0.9975, -2.435), (-0.9732, -0.8, -2.341), (-0.9682, -0.795, -2.045), (-0.9682, 0.795, -2.045), (-0.9732, 0.8, -2.341), (-0.8, 0.9732, -2.341), (-0.795, 0.9682, -2.045), (0.795, 0.9682, -2.045), (0.8, 0.9732, -2.341), (0.9732, 0.8, -2.341), (0.9682, 0.795, -2.045), (0.9682, -0.795, -2.045), (0.9732, -0.8, -2.341), (0.8, -0.9732, -2.341), (0.795, -0.9682, -2.045), (-0.795, -0.9682, -2.045), (-0.8, -0.9732, -2.341), (0.3865, 0.3865, 12.56), (0.3865, -0.3865, 12.56), (-0.3865, -0.3865, 12.56), (-0.3865, 0.3865, 12.56), (0.4483, 0.5768, 2.392), (-0.4483, 0.5768, 2.392), (-0.261, 0.3895, 12.4), (0.261, 0.3895, 12.4), (-0.4483, -0.5768, 2.392), (0.4483, -0.5768, 2.392), (0.261, -0.3895, 12.4), (-0.261, -0.3895, 12.4), (-0.5768, 0.4483, 2.392), (-0.5768, -0.4483, 2.392), (-0.3895, -0.261, 12.4), (-0.3895, 0.261, 12.4), (0.5768, -0.4483, 2.392), (0.5768, 0.4483, 2.392), (0.3895, 0.261, 12.4), (0.3895, -0.261, 12.4), (0.3745, 0.5348, 2.481), (-0.3745, 0.5348, 2.481), (-0.1905, 0.3509, 12.31), (0.1905, 0.3509, 12.31), (-0.3745, -0.5348, 2.481), (0.3745, -0.5348, 2.481), (0.1905, -0.3509, 12.31), (-0.1905, -0.3509, 12.31), (-0.5348, 0.3745, 2.481), (-0.5348, -0.3745, 2.481), (-0.3509, -0.1905, 12.31), (-0.3509, 0.1905, 12.31), (0.5348, -0.3745, 2.481), (0.5348, 0.3745, 2.481), (0.3509, 0.1905, 12.31), (0.3509, -0.1905, 12.31), (-0.3145, -0.411, 12.95), (0.3145, -0.411, 12.95), (0.356, -0.4525, 13.11), (-0.356, -0.4525, 13.11), (0.3145, 0.411, 12.95), (-0.3145, 0.411, 12.95), (-0.356, 0.4525, 13.11), (0.356, 0.4525, 13.11), (0.411, -0.3145, 12.95), (0.411, 0.3145, 12.95), (0.4525, 0.356, 13.11), (0.4525, -0.356, 13.11), (-0.411, 0.3145, 12.95), (-0.411, -0.3145, 12.95), (-0.4525, -0.356, 13.11), (-0.4525, 0.356, 13.11), (-0.3008, -0.3779, 12.99), (0.3008, -0.3779, 12.99), (0.3302, -0.4072, 13.1), (-0.3302, -0.4072, 13.1), (0.3008, 0.3779, 12.99), (-0.3008, 0.3779, 12.99), (-0.3302, 0.4072, 13.1), (0.3302, 0.4072, 13.1), (0.3779, -0.3008, 12.99), (0.3779, 0.3008, 12.99), (0.4072, 0.3302, 13.1), (0.4072, -0.3302, 13.1), (-0.3779, 0.3008, 12.99), (-0.3779, -0.3008, 12.99), (-0.4072, -0.3302, 13.1), (-0.4072, 0.3302, 13.1)], [], [(128, 129, 130, 131), (132, 133, 134, 135), (136, 137, 138, 139), (140, 141, 142, 143), (2, 6, 4, 0), (7, 3, 9, 10), (11, 10, 14, 15), (5, 7, 10, 11), (3, 1, 8, 9), (1, 5, 11, 8), (96, 97, 98, 99), (9, 8, 12, 13), (8, 11, 15, 12), (10, 9, 13, 14), (19, 18, 22, 23), (100, 101, 102, 103), (104, 105, 106, 107), (108, 109, 110, 111), (23, 22, 26, 27), (17, 16, 20, 21), (16, 19, 23, 20), (18, 17, 21, 22), (24, 27, 31, 28), (21, 20, 24, 25), (20, 23, 27, 24), (22, 21, 25, 26), (31, 30, 34, 35), (26, 25, 29, 30), (27, 26, 30, 31), (25, 24, 28, 29), (33, 32, 36, 37), (29, 28, 32, 33), (28, 31, 35, 32), (30, 29, 33, 34), (36, 39, 43, 40), (32, 35, 39, 36), (34, 33, 37, 38), (35, 34, 38, 39), (145, 144, 46, 47), (38, 37, 41, 42), (39, 38, 42, 43), (37, 36, 40, 41), (196, 197, 198, 199), (147, 146, 44, 45), (146, 145, 47, 44), (144, 147, 45, 46), (50, 49, 53, 54), (200, 201, 202, 203), (204, 205, 206, 207), (208, 209, 210, 211), (55, 54, 58, 59), (51, 50, 54, 55), (49, 48, 52, 53), (48, 51, 55, 52), (56, 59, 63, 60), (53, 52, 56, 57), (52, 55, 59, 56), (54, 53, 57, 58), (63, 62, 66, 67), (58, 57, 61, 62), (59, 58, 62, 63), (57, 56, 60, 61), (74, 73, 77, 78), (61, 60, 64, 65), (60, 63, 67, 64), (62, 61, 65, 66), (70, 71, 68, 69), (68, 71, 75, 72), (70, 69, 73, 74), (71, 70, 74, 75), (69, 68, 72, 73), (78, 77, 76, 79), (75, 74, 78, 79), (73, 72, 76, 77), (72, 75, 79, 76), (12, 15, 81, 80), (15, 19, 82, 81), (19, 16, 83, 82), (16, 12, 80, 83), (14, 13, 85, 84), (13, 17, 86, 85), (17, 18, 87, 86), (18, 14, 84, 87), (15, 14, 89, 88), (14, 18, 90, 89), (18, 19, 91, 90), (19, 15, 88, 91), (13, 12, 93, 92), (12, 16, 94, 93), (16, 17, 95, 94), (17, 13, 92, 95), (80, 81, 97, 96), (81, 82, 98, 97), (82, 83, 99, 98), (83, 80, 96, 99), (84, 85, 101, 100), (85, 86, 102, 101), (86, 87, 103, 102), (87, 84, 100, 103), (88, 89, 105, 104), (89, 90, 106, 105), (90, 91, 107, 106), (91, 88, 104, 107), (92, 93, 109, 108), (93, 94, 110, 109), (94, 95, 111, 110), (95, 92, 108, 111), (0, 1, 113, 112), (1, 3, 114, 113), (3, 2, 115, 114), (2, 0, 112, 115), (2, 3, 117, 116), (3, 7, 118, 117), (7, 6, 119, 118), (6, 2, 116, 119), (6, 7, 121, 120), (7, 5, 122, 121), (5, 4, 123, 122), (4, 6, 120, 123), (4, 5, 125, 124), (5, 1, 126, 125), (1, 0, 127, 126), (0, 4, 124, 127), (112, 113, 129, 128), (113, 114, 130, 129), (114, 115, 131, 130), (115, 112, 128, 131), (116, 117, 133, 132), (117, 118, 134, 133), (118, 119, 135, 134), (119, 116, 132, 135), (120, 121, 137, 136), (121, 122, 138, 137), (122, 123, 139, 138), (123, 120, 136, 139), (124, 125, 141, 140), (125, 126, 142, 141), (126, 127, 143, 142), (127, 124, 140, 143), (164, 165, 166, 167), (168, 169, 170, 171), (172, 173, 174, 175), (176, 177, 178, 179), (42, 41, 149, 148), (41, 147, 150, 149), (147, 144, 151, 150), (144, 42, 148, 151), (40, 43, 153, 152), (43, 145, 154, 153), (145, 146, 155, 154), (146, 40, 152, 155), (41, 40, 157, 156), (40, 146, 158, 157), (146, 147, 159, 158), (147, 41, 156, 159), (43, 42, 161, 160), (42, 144, 162, 161), (144, 145, 163, 162), (145, 43, 160, 163), (148, 149, 165, 164), (149, 150, 166, 165), (150, 151, 167, 166), (151, 148, 164, 167), (152, 153, 169, 168), (153, 154, 170, 169), (154, 155, 171, 170), (155, 152, 168, 171), (156, 157, 173, 172), (157, 158, 174, 173), (158, 159, 175, 174), (159, 156, 172, 175), (160, 161, 177, 176), (161, 162, 178, 177), (162, 163, 179, 178), (163, 160, 176, 179), (44, 47, 181, 180), (47, 51, 182, 181), (51, 48, 183, 182), (48, 44, 180, 183), (46, 45, 185, 184), (45, 49, 186, 185), (49, 50, 187, 186), (50, 46, 184, 187), (47, 46, 189, 188), (46, 50, 190, 189), (50, 51, 191, 190), (51, 47, 188, 191), (45, 44, 193, 192), (44, 48, 194, 193), (48, 49, 195, 194), (49, 45, 192, 195), (180, 181, 197, 196), (181, 182, 198, 197), (182, 183, 199, 198), (183, 180, 196, 199), (184, 185, 201, 200), (185, 186, 202, 201), (186, 187, 203, 202), (187, 184, 200, 203), (188, 189, 205, 204), (189, 190, 206, 205), (190, 191, 207, 206), (191, 188, 204, 207), (192, 193, 209, 208), (193, 194, 210, 209), (194, 195, 211, 210), (195, 192, 208, 211)])
_uv = me_cube_079.uv_layers.new(name='UVMap')
_uv.uv.foreach_set('vector', [0.4529, 0.02461, 0.5471, 0.02469, 0.5471, 0.2253, 0.4529, 0.2254, 0.4529, 0.2746, 0.5471, 0.2747, 0.5471, 0.4753, 0.4529, 0.4754, 0.4529, 0.5246, 0.5471, 0.5247, 0.5471, 0.7253, 0.4529, 0.7254, 0.4529, 0.7746, 0.5471, 0.7747, 0.5471, 0.9753, 0.4529, 0.9754, 0.125, 0.5, 0.375, 0.5, 0.375, 0.75, 0.125, 0.75, 0.625, 0.5, 0.625, 0.25, 0.625, 0.25, 0.625, 0.5, 0.625, 0.75, 0.625, 0.5, 0.625, 0.5, 0.625, 0.75, 0.625, 0.75, 0.625, 0.5, 0.625, 0.5, 0.625, 0.75, 0.625, 0.25, 0.625, 0.0, 0.625, 0.0, 0.625, 0.25, 0.625, 1.0, 0.625, 0.75, 0.625, 0.75, 0.625, 1.0, 0.625, 0.9686, 0.625, 0.7814, 0.625, 0.7814, 0.625, 0.9686, 0.625, 0.25, 0.625, 0.0, 0.625, 0.0, 0.625, 0.25, 0.625, 1.0, 0.625, 0.75, 0.625, 0.75, 0.625, 1.0, 0.625, 0.5, 0.625, 0.25, 0.625, 0.25, 0.625, 0.5, 0.625, 0.75, 0.625, 0.5, 0.625, 0.5, 0.625, 0.75, 0.625, 0.4686, 0.625, 0.2814, 0.625, 0.2814, 0.625, 0.4686, 0.625, 0.7186, 0.625, 0.5314, 0.625, 0.5314, 0.625, 0.7186, 0.625, 0.2186, 0.625, 0.03135, 0.625, 0.03135, 0.625, 0.2186, 0.625, 0.75, 0.625, 0.5, 0.625, 0.5, 0.625, 0.75, 0.625, 0.25, 0.625, 0.0, 0.625, 0.0, 0.625, 0.25, 0.625, 1.0, 0.625, 0.75, 0.625, 0.75, 0.625, 1.0, 0.625, 0.5, 0.625, 0.25, 0.625, 0.25, 0.625, 0.5, 0.625, 1.0, 0.625, 0.75, 0.625, 0.75, 0.625, 1.0, 0.625, 0.25, 0.625, 0.0, 0.625, 0.0, 0.625, 0.25, 0.625, 1.0, 0.625, 0.75, 0.625, 0.75, 0.625, 1.0, 0.625, 0.5, 0.625, 0.25, 0.625, 0.25, 0.625, 0.5, 0.625, 0.75, 0.625, 0.5, 0.625, 0.5, 0.625, 0.75, 0.625, 0.5, 0.625, 0.25, 0.625, 0.25, 0.625, 0.5, 0.625, 0.75, 0.625, 0.5, 0.625, 0.5, 0.625, 0.75, 0.625, 0.25, 0.625, 0.0, 0.625, 0.0, 0.625, 0.25, 0.625, 0.25, 0.625, 0.0, 0.625, 0.0, 0.625, 0.25, 0.625, 0.25, 0.625, 0.0, 0.625, 0.0, 0.625, 0.25, 0.625, 1.0, 0.625, 0.75, 0.625, 0.75, 0.625, 1.0, 0.625, 0.5, 0.625, 0.25, 0.625, 0.25, 0.625, 0.5, 0.625, 1.0, 0.625, 0.75, 0.625, 0.75, 0.625, 1.0, 0.625, 1.0, 0.625, 0.75, 0.625, 0.75, 0.625, 1.0, 0.625, 0.5, 0.625, 0.25, 0.625, 0.25, 0.625, 0.5, 0.625, 0.75, 0.625, 0.5, 0.625, 0.5, 0.625, 0.75, 0.625, 0.75, 0.625, 0.5, 0.625, 0.5, 0.625, 0.75, 0.625, 0.5, 0.625, 0.25, 0.625, 0.25, 0.625, 0.5, 0.625, 0.75, 0.625, 0.5, 0.625, 0.5, 0.625, 0.75, 0.625, 0.25, 0.625, 0.0, 0.625, 0.0, 0.625, 0.25, 0.625, 0.9661, 0.625, 0.7839, 0.625, 0.7825, 0.625, 0.9675, 0.625, 0.25, 0.625, 0.0, 0.625, 0.0, 0.625, 0.25, 0.625, 1.0, 0.625, 0.75, 0.625, 0.75, 0.625, 1.0, 0.625, 0.5, 0.625, 0.25, 0.625, 0.25, 0.625, 0.5, 0.625, 0.5, 0.625, 0.25, 0.625, 0.25, 0.625, 0.5, 0.625, 0.4661, 0.625, 0.2839, 0.625, 0.2825, 0.625, 0.4675, 0.625, 0.7161, 0.625, 0.5339, 0.625, 0.5325, 0.625, 0.7175, 0.625, 0.2161, 0.625, 0.03393, 0.625, 0.03246, 0.625, 0.2175, 0.625, 0.75, 0.625, 0.5, 0.625, 0.5, 0.625, 0.75, 0.625, 0.75, 0.625, 0.5, 0.625, 0.5, 0.625, 0.75, 0.625, 0.25, 0.625, 0.0, 0.625, 0.0, 0.625, 0.25, 0.625, 1.0, 0.625, 0.75, 0.625, 0.75, 0.625, 1.0, 0.625, 1.0, 0.625, 0.75, 0.625, 0.75, 0.625, 1.0, 0.625, 0.25, 0.625, 0.0, 0.625, 0.0, 0.625, 0.25, 0.625, 1.0, 0.625, 0.75, 0.625, 0.75, 0.625, 1.0, 0.625, 0.5, 0.625, 0.25, 0.625, 0.25, 0.625, 0.5, 0.625, 0.75, 0.625, 0.5, 0.625, 0.5, 0.625, 0.75, 0.625, 0.5, 0.625, 0.25, 0.625, 0.25, 0.625, 0.5, 0.625, 0.75, 0.625, 0.5, 0.625, 0.5, 0.625, 0.75, 0.625, 0.25, 0.625, 0.0, 0.625, 0.0, 0.625, 0.25, 0.625, 0.5, 0.875, 0.5, 0.875, 0.5, 0.625, 0.5, 0.625, 0.25, 0.625, 0.0, 0.625, 0.0, 0.625, 0.25, 0.625, 1.0, 0.625, 0.75, 0.625, 0.75, 0.625, 1.0, 0.625, 0.5, 0.625, 0.25, 0.625, 0.25, 0.625, 0.5, 0.625, 0.5, 0.625, 0.75, 0.875, 0.75, 0.875, 0.5, 0.875, 0.75, 0.625, 0.75, 0.625, 0.75, 0.875, 0.75, 0.625, 0.5, 0.875, 0.5, 0.875, 0.5, 0.625, 0.5, 0.625, 0.75, 0.625, 0.5, 0.625, 0.5, 0.625, 0.75, 0.875, 0.5, 0.875, 0.75, 0.875, 0.75, 0.875, 0.5, 0.625, 0.5, 0.875, 0.5, 0.875, 0.75, 0.625, 0.75, 0.625, 0.75, 0.625, 0.5, 0.625, 0.5, 0.625, 0.75, 0.875, 0.5, 0.875, 0.75, 0.875, 0.75, 0.875, 0.5, 0.875, 0.75, 0.625, 0.75, 0.625, 0.75, 0.875, 0.75, 0.625, 1.0, 0.625, 0.75, 0.625, 0.7725, 0.625, 0.9775, 0.625, 0.75, 0.625, 0.75, 0.625, 0.7725, 0.625, 0.7725, 0.625, 0.75, 0.625, 1.0, 0.625, 0.9775, 0.625, 0.7725, 0.625, 1.0, 0.625, 1.0, 0.625, 0.9775, 0.625, 0.9775, 0.625, 0.5, 0.625, 0.25, 0.625, 0.2725, 0.625, 0.4775, 0.625, 0.25, 0.625, 0.25, 0.625, 0.2725, 0.625, 0.2725, 0.625, 0.25, 0.625, 0.5, 0.625, 0.4775, 0.625, 0.2725, 0.625, 0.5, 0.625, 0.5, 0.625, 0.4775, 0.625, 0.4775, 0.625, 0.75, 0.625, 0.5, 0.625, 0.5225, 0.625, 0.7275, 0.625, 0.5, 0.625, 0.5, 0.625, 0.5225, 0.625, 0.5225, 0.625, 0.5, 0.625, 0.75, 0.625, 0.7275, 0.625, 0.5225, 0.625, 0.75, 0.625, 0.75, 0.625, 0.7275, 0.625, 0.7275, 0.625, 0.25, 0.625, 0.0, 0.625, 0.0225, 0.625, 0.2275, 0.625, 0.0, 0.625, 0.0, 0.625, 0.0225, 0.625, 0.0225, 0.625, 0.0, 0.625, 0.25, 0.625, 0.2275, 0.625, 0.0225, 0.625, 0.25, 0.625, 0.25, 0.625, 0.2275, 0.625, 0.2275, 0.625, 0.9775, 0.625, 0.7725, 0.625, 0.7814, 0.625, 0.9686, 0.625, 0.7725, 0.625, 0.7725, 0.625, 0.7814, 0.625, 0.7814, 0.625, 0.7725, 0.625, 0.9775, 0.625, 0.9686, 0.625, 0.7814, 0.625, 0.9775, 0.625, 0.9775, 0.625, 0.9686, 0.625, 0.9686, 0.625, 0.4775, 0.625, 0.2725, 0.625, 0.2814, 0.625, 0.4686, 0.625, 0.2725, 0.625, 0.2725, 0.625, 0.2814, 0.625, 0.2814, 0.625, 0.2725, 0.625, 0.4775, 0.625, 0.4686, 0.625, 0.2814, 0.625, 0.4775, 0.625, 0.4775, 0.625, 0.4686, 0.625, 0.4686, 0.625, 0.7275, 0.625, 0.5225, 0.625, 0.5314, 0.625, 0.7186, 0.625, 0.5225, 0.625, 0.5225, 0.625, 0.5314, 0.625, 0.5314, 0.625, 0.5225, 0.625, 0.7275, 0.625, 0.7186, 0.625, 0.5314, 0.625, 0.7275, 0.625, 0.7275, 0.625, 0.7186, 0.625, 0.7186, 0.625, 0.2275, 0.625, 0.0225, 0.625, 0.03135, 0.625, 0.2186, 0.625, 0.0225, 0.625, 0.0225, 0.625, 0.03135, 0.625, 0.03135, 0.625, 0.0225, 0.625, 0.2275, 0.625, 0.2186, 0.625, 0.03135, 0.625, 0.2275, 0.625, 0.2275, 0.625, 0.2186, 0.625, 0.2186, 0.375, 0.0, 0.625, 0.0, 0.5772, 0.01517, 0.4228, 0.0151, 0.625, 0.0, 0.625, 0.25, 0.5772, 0.2348, 0.5772, 0.01517, 0.625, 0.25, 0.375, 0.25, 0.4228, 0.2349, 0.5772, 0.2348, 0.375, 0.25, 0.375, 0.0, 0.4228, 0.0151, 0.4228, 0.2349, 0.375, 0.25, 0.625, 0.25, 0.5772, 0.2652, 0.4228, 0.2651, 0.625, 0.25, 0.625, 0.5, 0.5772, 0.4848, 0.5772, 0.2652, 0.625, 0.5, 0.375, 0.5, 0.4228, 0.4849, 0.5772, 0.4848, 0.375, 0.5, 0.375, 0.25, 0.4228, 0.2651, 0.4228, 0.4849, 0.375, 0.5, 0.625, 0.5, 0.5772, 0.5152, 0.4228, 0.5151, 0.625, 0.5, 0.625, 0.75, 0.5772, 0.7348, 0.5772, 0.5152, 0.625, 0.75, 0.375, 0.75, 0.4228, 0.7349, 0.5772, 0.7348, 0.375, 0.75, 0.375, 0.5, 0.4228, 0.5151, 0.4228, 0.7349, 0.375, 0.75, 0.625, 0.75, 0.5772, 0.7652, 0.4228, 0.7651, 0.625, 0.75, 0.625, 1.0, 0.5772, 0.9848, 0.5772, 0.7652, 0.625, 1.0, 0.375, 1.0, 0.4228, 0.9849, 0.5772, 0.9848, 0.375, 1.0, 0.375, 0.75, 0.4228, 0.7651, 0.4228, 0.9849, 0.4228, 0.0151, 0.5772, 0.01517, 0.5471, 0.02469, 0.4529, 0.02461, 0.5772, 0.01517, 0.5772, 0.2348, 0.5471, 0.2253, 0.5471, 0.02469, 0.5772, 0.2348, 0.4228, 0.2349, 0.4529, 0.2254, 0.5471, 0.2253, 0.4228, 0.2349, 0.4228, 0.0151, 0.4529, 0.02461, 0.4529, 0.2254, 0.4228, 0.2651, 0.5772, 0.2652, 0.5471, 0.2747, 0.4529, 0.2746, 0.5772, 0.2652, 0.5772, 0.4848, 0.5471, 0.4753, 0.5471, 0.2747, 0.5772, 0.4848, 0.4228, 0.4849, 0.4529, 0.4754, 0.5471, 0.4753, 0.4228, 0.4849, 0.4228, 0.2651, 0.4529, 0.2746, 0.4529, 0.4754, 0.4228, 0.5151, 0.5772, 0.5152, 0.5471, 0.5247, 0.4529, 0.5246, 0.5772, 0.5152, 0.5772, 0.7348, 0.5471, 0.7253, 0.5471, 0.5247, 0.5772, 0.7348, 0.4228, 0.7349, 0.4529, 0.7254, 0.5471, 0.7253, 0.4228, 0.7349, 0.4228, 0.5151, 0.4529, 0.5246, 0.4529, 0.7254, 0.4228, 0.7651, 0.5772, 0.7652, 0.5471, 0.7747, 0.4529, 0.7746, 0.5772, 0.7652, 0.5772, 0.9848, 0.5471, 0.9753, 0.5471, 0.7747, 0.5772, 0.9848, 0.4228, 0.9849, 0.4529, 0.9754, 0.5471, 0.9753, 0.4228, 0.9849, 0.4228, 0.7651, 0.4529, 0.7746, 0.4529, 0.9754, 0.625, 0.456, 0.625, 0.294, 0.625, 0.3138, 0.625, 0.4362, 0.625, 0.956, 0.625, 0.794, 0.625, 0.8138, 0.625, 0.9362, 0.625, 0.206, 0.625, 0.04396, 0.625, 0.06378, 0.625, 0.1862, 0.625, 0.706, 0.625, 0.544, 0.625, 0.5638, 0.625, 0.6862, 0.625, 0.5, 0.625, 0.25, 0.625, 0.2781, 0.625, 0.4719, 0.625, 0.25, 0.625, 0.25, 0.625, 0.2909, 0.625, 0.2781, 0.625, 0.25, 0.625, 0.5, 0.625, 0.4591, 0.625, 0.2909, 0.625, 0.5, 0.625, 0.5, 0.625, 0.4719, 0.625, 0.4591, 0.625, 1.0, 0.625, 0.75, 0.625, 0.7781, 0.625, 0.9719, 0.625, 0.75, 0.625, 0.75, 0.625, 0.7909, 0.625, 0.7781, 0.625, 0.75, 0.625, 1.0, 0.625, 0.9591, 0.625, 0.7909, 0.625, 1.0, 0.625, 1.0, 0.625, 0.9719, 0.625, 0.9591, 0.625, 0.25, 0.625, 0.0, 0.625, 0.02809, 0.625, 0.2219, 0.625, 0.0, 0.625, 0.0, 0.625, 0.04092, 0.625, 0.02809, 0.625, 0.0, 0.625, 0.25, 0.625, 0.2091, 0.625, 0.04092, 0.625, 0.25, 0.625, 0.25, 0.625, 0.2219, 0.625, 0.2091, 0.625, 0.75, 0.625, 0.5, 0.625, 0.5281, 0.625, 0.7219, 0.625, 0.5, 0.625, 0.5, 0.625, 0.5409, 0.625, 0.5281, 0.625, 0.5, 0.625, 0.75, 0.625, 0.7091, 0.625, 0.5409, 0.625, 0.75, 0.625, 0.75, 0.625, 0.7219, 0.625, 0.7091, 0.625, 0.4719, 0.625, 0.2781, 0.625, 0.294, 0.625, 0.456, 0.625, 0.2781, 0.625, 0.2909, 0.625, 0.3138, 0.625, 0.294, 0.625, 0.2909, 0.625, 0.4591, 0.625, 0.4362, 0.625, 0.3138, 0.625, 0.4591, 0.625, 0.4719, 0.625, 0.456, 0.625, 0.4362, 0.625, 0.9719, 0.625, 0.7781, 0.625, 0.794, 0.625, 0.956, 0.625, 0.7781, 0.625, 0.7909, 0.625, 0.8138, 0.625, 0.794, 0.625, 0.7909, 0.625, 0.9591, 0.625, 0.9362, 0.625, 0.8138, 0.625, 0.9591, 0.625, 0.9719, 0.625, 0.956, 0.625, 0.9362, 0.625, 0.2219, 0.625, 0.02809, 0.625, 0.04396, 0.625, 0.206, 0.625, 0.02809, 0.625, 0.04092, 0.625, 0.06378, 0.625, 0.04396, 0.625, 0.04092, 0.625, 0.2091, 0.625, 0.1862, 0.625, 0.06378, 0.625, 0.2091, 0.625, 0.2219, 0.625, 0.206, 0.625, 0.1862, 0.625, 0.7219, 0.625, 0.5281, 0.625, 0.544, 0.625, 0.706, 0.625, 0.5281, 0.625, 0.5409, 0.625, 0.5638, 0.625, 0.544, 0.625, 0.5409, 0.625, 0.7091, 0.625, 0.6862, 0.625, 0.5638, 0.625, 0.7091, 0.625, 0.7219, 0.625, 0.706, 0.625, 0.6862, 0.625, 1.0, 0.625, 0.75, 0.625, 0.7784, 0.625, 0.9716, 0.625, 0.75, 0.625, 0.75, 0.625, 0.7766, 0.625, 0.7784, 0.625, 0.75, 0.625, 1.0, 0.625, 0.9734, 0.625, 0.7766, 0.625, 1.0, 0.625, 1.0, 0.625, 0.9716, 0.625, 0.9734, 0.625, 0.5, 0.625, 0.25, 0.625, 0.2784, 0.625, 0.4716, 0.625, 0.25, 0.625, 0.25, 0.625, 0.2766, 0.625, 0.2784, 0.625, 0.25, 0.625, 0.5, 0.625, 0.4734, 0.625, 0.2766, 0.625, 0.5, 0.625, 0.5, 0.625, 0.4716, 0.625, 0.4734, 0.625, 0.75, 0.625, 0.5, 0.625, 0.5284, 0.625, 0.7216, 0.625, 0.5, 0.625, 0.5, 0.625, 0.5266, 0.625, 0.5284, 0.625, 0.5, 0.625, 0.75, 0.625, 0.7234, 0.625, 0.5266, 0.625, 0.75, 0.625, 0.75, 0.625, 0.7216, 0.625, 0.7234, 0.625, 0.25, 0.625, 0.0, 0.625, 0.02839, 0.625, 0.2216, 0.625, 0.0, 0.625, 0.0, 0.625, 0.02663, 0.625, 0.02839, 0.625, 0.0, 0.625, 0.25, 0.625, 0.2234, 0.625, 0.02663, 0.625, 0.25, 0.625, 0.25, 0.625, 0.2216, 0.625, 0.2234, 0.625, 0.9716, 0.625, 0.7784, 0.625, 0.7839, 0.625, 0.9661, 0.625, 0.7784, 0.625, 0.7766, 0.625, 0.7825, 0.625, 0.7839, 0.625, 0.7766, 0.625, 0.9734, 0.625, 0.9675, 0.625, 0.7825, 0.625, 0.9734, 0.625, 0.9716, 0.625, 0.9661, 0.625, 0.9675, 0.625, 0.4716, 0.625, 0.2784, 0.625, 0.2839, 0.625, 0.4661, 0.625, 0.2784, 0.625, 0.2766, 0.625, 0.2825, 0.625, 0.2839, 0.625, 0.2766, 0.625, 0.4734, 0.625, 0.4675, 0.625, 0.2825, 0.625, 0.4734, 0.625, 0.4716, 0.625, 0.4661, 0.625, 0.4675, 0.625, 0.7216, 0.625, 0.5284, 0.625, 0.5339, 0.625, 0.7161, 0.625, 0.5284, 0.625, 0.5266, 0.625, 0.5325, 0.625, 0.5339, 0.625, 0.5266, 0.625, 0.7234, 0.625, 0.7175, 0.625, 0.5325, 0.625, 0.7234, 0.625, 0.7216, 0.625, 0.7161, 0.625, 0.7175, 0.625, 0.2216, 0.625, 0.02839, 0.625, 0.03393, 0.625, 0.2161, 0.625, 0.02839, 0.625, 0.02663, 0.625, 0.03246, 0.625, 0.03393, 0.625, 0.02663, 0.625, 0.2234, 0.625, 0.2175, 0.625, 0.03246, 0.625, 0.2234, 0.625, 0.2216, 0.625, 0.2161, 0.625, 0.2175])
me_cube_079.use_remesh_fix_poles = True
me_cube_079.use_remesh_preserve_attributes = False
me_cube_079.use_mirror_vertex_groups = False
me_cube_079.update()
me_cube_053 = bpy.data.meshes.new('Cube.053')
me_cube_053.from_pydata([(-31.9, -0.08518, -0.1219), (-31.9, -0.04029, 0.1219), (-31.9, 0.08518, -0.1219), (-31.9, 0.04029, 0.1219), (31.9, -0.08518, -0.1219), (31.9, -0.04029, 0.1219), (31.9, 0.08518, -0.1219), (31.9, 0.04029, 0.1219), (-31.9, -0.07238, -0.06097), (-31.9, -0.01995, 0.0), (-31.9, -0.05041, 0.06097), (-31.9, 0.05041, 0.06097), (-31.9, 0.01995, 0.0), (-31.9, 0.07238, -0.06097), (31.9, 0.05041, 0.06097), (31.9, 0.01995, 0.0), (31.9, 0.07238, -0.06097), (31.9, -0.05041, 0.06097), (31.9, -0.01995, 0.0), (31.9, -0.07238, -0.06097)], [], [(10, 1, 3, 11), (11, 3, 7, 14), (14, 7, 5, 17), (17, 5, 1, 10), (2, 6, 4, 0), (7, 3, 1, 5), (4, 19, 8, 0), (19, 18, 9, 8), (18, 17, 10, 9), (6, 16, 19, 4), (16, 15, 18, 19), (15, 14, 17, 18), (2, 13, 16, 6), (13, 12, 15, 16), (12, 11, 14, 15), (0, 8, 13, 2), (8, 9, 12, 13), (9, 10, 11, 12)])
_uv = me_cube_053.uv_layers.new(name='UVMap')
_uv.uv.foreach_set('vector', [0.5625, 0.0, 0.625, 0.0, 0.625, 0.25, 0.5625, 0.25, 0.5625, 0.25, 0.625, 0.25, 0.625, 0.5, 0.5625, 0.5, 0.5625, 0.5, 0.625, 0.5, 0.625, 0.75, 0.5625, 0.75, 0.5625, 0.75, 0.625, 0.75, 0.625, 1.0, 0.5625, 1.0, 0.125, 0.5, 0.375, 0.5, 0.375, 0.75, 0.125, 0.75, 0.625, 0.5, 0.875, 0.5, 0.875, 0.75, 0.625, 0.75, 0.375, 0.75, 0.4375, 0.75, 0.4375, 1.0, 0.375, 1.0, 0.4375, 0.75, 0.5, 0.75, 0.5, 1.0, 0.4375, 1.0, 0.5, 0.75, 0.5625, 0.75, 0.5625, 1.0, 0.5, 1.0, 0.375, 0.5, 0.4375, 0.5, 0.4375, 0.75, 0.375, 0.75, 0.4375, 0.5, 0.5, 0.5, 0.5, 0.75, 0.4375, 0.75, 0.5, 0.5, 0.5625, 0.5, 0.5625, 0.75, 0.5, 0.75, 0.375, 0.25, 0.4375, 0.25, 0.4375, 0.5, 0.375, 0.5, 0.4375, 0.25, 0.5, 0.25, 0.5, 0.5, 0.4375, 0.5, 0.5, 0.25, 0.5625, 0.25, 0.5625, 0.5, 0.5, 0.5, 0.375, 0.0, 0.4375, 0.0, 0.4375, 0.25, 0.375, 0.25, 0.4375, 0.0, 0.5, 0.0, 0.5, 0.25, 0.4375, 0.25, 0.5, 0.0, 0.5625, 0.0, 0.5625, 0.25, 0.5, 0.25])
me_cube_053.use_remesh_fix_poles = True
me_cube_053.use_remesh_preserve_attributes = False
me_cube_053.use_mirror_vertex_groups = False
me_cube_053.update()
me_cube_054 = bpy.data.meshes.new('Cube.054')
me_cube_054.from_pydata([(-31.9, -0.08518, -0.1219), (-31.9, -0.04029, 0.1219), (-31.9, 0.08518, -0.1219), (-31.9, 0.04029, 0.1219), (31.9, -0.08518, -0.1219), (31.9, -0.04029, 0.1219), (31.9, 0.08518, -0.1219), (31.9, 0.04029, 0.1219), (-31.9, -0.07238, -0.06097), (-31.9, -0.01995, 0.0), (-31.9, -0.05041, 0.06097), (-31.9, 0.05041, 0.06097), (-31.9, 0.01995, 0.0), (-31.9, 0.07238, -0.06097), (31.9, 0.05041, 0.06097), (31.9, 0.01995, 0.0), (31.9, 0.07238, -0.06097), (31.9, -0.05041, 0.06097), (31.9, -0.01995, 0.0), (31.9, -0.07238, -0.06097)], [], [(10, 1, 3, 11), (11, 3, 7, 14), (14, 7, 5, 17), (17, 5, 1, 10), (2, 6, 4, 0), (7, 3, 1, 5), (4, 19, 8, 0), (19, 18, 9, 8), (18, 17, 10, 9), (6, 16, 19, 4), (16, 15, 18, 19), (15, 14, 17, 18), (2, 13, 16, 6), (13, 12, 15, 16), (12, 11, 14, 15), (0, 8, 13, 2), (8, 9, 12, 13), (9, 10, 11, 12)])
_uv = me_cube_054.uv_layers.new(name='UVMap')
_uv.uv.foreach_set('vector', [0.5625, 0.0, 0.625, 0.0, 0.625, 0.25, 0.5625, 0.25, 0.5625, 0.25, 0.625, 0.25, 0.625, 0.5, 0.5625, 0.5, 0.5625, 0.5, 0.625, 0.5, 0.625, 0.75, 0.5625, 0.75, 0.5625, 0.75, 0.625, 0.75, 0.625, 1.0, 0.5625, 1.0, 0.125, 0.5, 0.375, 0.5, 0.375, 0.75, 0.125, 0.75, 0.625, 0.5, 0.875, 0.5, 0.875, 0.75, 0.625, 0.75, 0.375, 0.75, 0.4375, 0.75, 0.4375, 1.0, 0.375, 1.0, 0.4375, 0.75, 0.5, 0.75, 0.5, 1.0, 0.4375, 1.0, 0.5, 0.75, 0.5625, 0.75, 0.5625, 1.0, 0.5, 1.0, 0.375, 0.5, 0.4375, 0.5, 0.4375, 0.75, 0.375, 0.75, 0.4375, 0.5, 0.5, 0.5, 0.5, 0.75, 0.4375, 0.75, 0.5, 0.5, 0.5625, 0.5, 0.5625, 0.75, 0.5, 0.75, 0.375, 0.25, 0.4375, 0.25, 0.4375, 0.5, 0.375, 0.5, 0.4375, 0.25, 0.5, 0.25, 0.5, 0.5, 0.4375, 0.5, 0.5, 0.25, 0.5625, 0.25, 0.5625, 0.5, 0.5, 0.5, 0.375, 0.0, 0.4375, 0.0, 0.4375, 0.25, 0.375, 0.25, 0.4375, 0.0, 0.5, 0.0, 0.5, 0.25, 0.4375, 0.25, 0.5, 0.0, 0.5625, 0.0, 0.5625, 0.25, 0.5, 0.25])
me_cube_054.use_remesh_fix_poles = True
me_cube_054.use_remesh_preserve_attributes = False
me_cube_054.use_mirror_vertex_groups = False
me_cube_054.update()
me_cube_055 = bpy.data.meshes.new('Cube.055')
me_cube_055.from_pydata([(-31.9, -0.08518, -0.1219), (-31.9, -0.04029, 0.1219), (-31.9, 0.08518, -0.1219), (-31.9, 0.04029, 0.1219), (31.9, -0.08518, -0.1219), (31.9, -0.04029, 0.1219), (31.9, 0.08518, -0.1219), (31.9, 0.04029, 0.1219), (-31.9, -0.07238, -0.06097), (-31.9, -0.01995, 0.0), (-31.9, -0.05041, 0.06097), (-31.9, 0.05041, 0.06097), (-31.9, 0.01995, 0.0), (-31.9, 0.07238, -0.06097), (31.9, 0.05041, 0.06097), (31.9, 0.01995, 0.0), (31.9, 0.07238, -0.06097), (31.9, -0.05041, 0.06097), (31.9, -0.01995, 0.0), (31.9, -0.07238, -0.06097)], [], [(10, 1, 3, 11), (11, 3, 7, 14), (14, 7, 5, 17), (17, 5, 1, 10), (2, 6, 4, 0), (7, 3, 1, 5), (4, 19, 8, 0), (19, 18, 9, 8), (18, 17, 10, 9), (6, 16, 19, 4), (16, 15, 18, 19), (15, 14, 17, 18), (2, 13, 16, 6), (13, 12, 15, 16), (12, 11, 14, 15), (0, 8, 13, 2), (8, 9, 12, 13), (9, 10, 11, 12)])
_uv = me_cube_055.uv_layers.new(name='UVMap')
_uv.uv.foreach_set('vector', [0.5625, 0.0, 0.625, 0.0, 0.625, 0.25, 0.5625, 0.25, 0.5625, 0.25, 0.625, 0.25, 0.625, 0.5, 0.5625, 0.5, 0.5625, 0.5, 0.625, 0.5, 0.625, 0.75, 0.5625, 0.75, 0.5625, 0.75, 0.625, 0.75, 0.625, 1.0, 0.5625, 1.0, 0.125, 0.5, 0.375, 0.5, 0.375, 0.75, 0.125, 0.75, 0.625, 0.5, 0.875, 0.5, 0.875, 0.75, 0.625, 0.75, 0.375, 0.75, 0.4375, 0.75, 0.4375, 1.0, 0.375, 1.0, 0.4375, 0.75, 0.5, 0.75, 0.5, 1.0, 0.4375, 1.0, 0.5, 0.75, 0.5625, 0.75, 0.5625, 1.0, 0.5, 1.0, 0.375, 0.5, 0.4375, 0.5, 0.4375, 0.75, 0.375, 0.75, 0.4375, 0.5, 0.5, 0.5, 0.5, 0.75, 0.4375, 0.75, 0.5, 0.5, 0.5625, 0.5, 0.5625, 0.75, 0.5, 0.75, 0.375, 0.25, 0.4375, 0.25, 0.4375, 0.5, 0.375, 0.5, 0.4375, 0.25, 0.5, 0.25, 0.5, 0.5, 0.4375, 0.5, 0.5, 0.25, 0.5625, 0.25, 0.5625, 0.5, 0.5, 0.5, 0.375, 0.0, 0.4375, 0.0, 0.4375, 0.25, 0.375, 0.25, 0.4375, 0.0, 0.5, 0.0, 0.5, 0.25, 0.4375, 0.25, 0.5, 0.0, 0.5625, 0.0, 0.5625, 0.25, 0.5, 0.25])
me_cube_055.use_remesh_fix_poles = True
me_cube_055.use_remesh_preserve_attributes = False
me_cube_055.use_mirror_vertex_groups = False
me_cube_055.update()
me_cube_056 = bpy.data.meshes.new('Cube.056')
me_cube_056.from_pydata([(-31.9, -0.08518, -0.1219), (-31.9, -0.04029, 0.1219), (-31.9, 0.08518, -0.1219), (-31.9, 0.04029, 0.1219), (31.9, -0.08518, -0.1219), (31.9, -0.04029, 0.1219), (31.9, 0.08518, -0.1219), (31.9, 0.04029, 0.1219), (-31.9, -0.07238, -0.06097), (-31.9, -0.01995, 0.0), (-31.9, -0.05041, 0.06097), (-31.9, 0.05041, 0.06097), (-31.9, 0.01995, 0.0), (-31.9, 0.07238, -0.06097), (31.9, 0.05041, 0.06097), (31.9, 0.01995, 0.0), (31.9, 0.07238, -0.06097), (31.9, -0.05041, 0.06097), (31.9, -0.01995, 0.0), (31.9, -0.07238, -0.06097)], [], [(10, 1, 3, 11), (11, 3, 7, 14), (14, 7, 5, 17), (17, 5, 1, 10), (2, 6, 4, 0), (7, 3, 1, 5), (4, 19, 8, 0), (19, 18, 9, 8), (18, 17, 10, 9), (6, 16, 19, 4), (16, 15, 18, 19), (15, 14, 17, 18), (2, 13, 16, 6), (13, 12, 15, 16), (12, 11, 14, 15), (0, 8, 13, 2), (8, 9, 12, 13), (9, 10, 11, 12)])
_uv = me_cube_056.uv_layers.new(name='UVMap')
_uv.uv.foreach_set('vector', [0.5625, 0.0, 0.625, 0.0, 0.625, 0.25, 0.5625, 0.25, 0.5625, 0.25, 0.625, 0.25, 0.625, 0.5, 0.5625, 0.5, 0.5625, 0.5, 0.625, 0.5, 0.625, 0.75, 0.5625, 0.75, 0.5625, 0.75, 0.625, 0.75, 0.625, 1.0, 0.5625, 1.0, 0.125, 0.5, 0.375, 0.5, 0.375, 0.75, 0.125, 0.75, 0.625, 0.5, 0.875, 0.5, 0.875, 0.75, 0.625, 0.75, 0.375, 0.75, 0.4375, 0.75, 0.4375, 1.0, 0.375, 1.0, 0.4375, 0.75, 0.5, 0.75, 0.5, 1.0, 0.4375, 1.0, 0.5, 0.75, 0.5625, 0.75, 0.5625, 1.0, 0.5, 1.0, 0.375, 0.5, 0.4375, 0.5, 0.4375, 0.75, 0.375, 0.75, 0.4375, 0.5, 0.5, 0.5, 0.5, 0.75, 0.4375, 0.75, 0.5, 0.5, 0.5625, 0.5, 0.5625, 0.75, 0.5, 0.75, 0.375, 0.25, 0.4375, 0.25, 0.4375, 0.5, 0.375, 0.5, 0.4375, 0.25, 0.5, 0.25, 0.5, 0.5, 0.4375, 0.5, 0.5, 0.25, 0.5625, 0.25, 0.5625, 0.5, 0.5, 0.5, 0.375, 0.0, 0.4375, 0.0, 0.4375, 0.25, 0.375, 0.25, 0.4375, 0.0, 0.5, 0.0, 0.5, 0.25, 0.4375, 0.25, 0.5, 0.0, 0.5625, 0.0, 0.5625, 0.25, 0.5, 0.25])
me_cube_056.use_remesh_fix_poles = True
me_cube_056.use_remesh_preserve_attributes = False
me_cube_056.use_mirror_vertex_groups = False
me_cube_056.update()
me_plane_021 = bpy.data.meshes.new('Plane.021')
me_plane_021.from_pydata([(-0.1172, -1.0, 0.0), (0.1172, -1.0, 0.0), (-0.1172, 1.0, 0.0), (0.1172, 1.0, 0.0), (-0.1172, 1.0, 0.03597), (-0.1172, -1.0, 0.03597), (0.1172, -1.0, 0.03597), (0.1172, 1.0, 0.03597)], [], [(0, 2, 3, 1), (5, 6, 7, 4), (1, 3, 7, 6), (2, 0, 5, 4), (3, 2, 4, 7), (0, 1, 6, 5)])
_uv = me_plane_021.uv_layers.new(name='UVMap')
_uv.uv.foreach_set('vector', [0.0, 0.0, 0.0, 1.0, 1.0, 1.0, 1.0, 0.0, 0.0, 0.0, 1.0, 0.0, 1.0, 1.0, 0.0, 1.0, 1.0, 0.0, 1.0, 1.0, 1.0, 1.0, 1.0, 0.0, 0.0, 1.0, 0.0, 0.0, 0.0, 0.0, 0.0, 1.0, 1.0, 1.0, 0.0, 1.0, 0.0, 1.0, 1.0, 1.0, 0.0, 0.0, 1.0, 0.0, 1.0, 0.0, 0.0, 0.0])
me_plane_021.use_remesh_fix_poles = True
me_plane_021.use_remesh_preserve_attributes = False
me_plane_021.use_mirror_vertex_groups = False
me_plane_021.update()
me_plane_022 = bpy.data.meshes.new('Plane.022')
me_plane_022.from_pydata([(-0.1172, -1.0, 0.0), (0.1172, -1.0, 0.0), (-0.1172, 1.0, 0.0), (0.1172, 1.0, 0.0), (-0.1172, 1.0, 0.03597), (-0.1172, -1.0, 0.03597), (0.1172, -1.0, 0.03597), (0.1172, 1.0, 0.03597)], [], [(0, 2, 3, 1), (5, 6, 7, 4), (1, 3, 7, 6), (2, 0, 5, 4), (3, 2, 4, 7), (0, 1, 6, 5)])
_uv = me_plane_022.uv_layers.new(name='UVMap')
_uv.uv.foreach_set('vector', [0.0, 0.0, 0.0, 1.0, 1.0, 1.0, 1.0, 0.0, 0.0, 0.0, 1.0, 0.0, 1.0, 1.0, 0.0, 1.0, 1.0, 0.0, 1.0, 1.0, 1.0, 1.0, 1.0, 0.0, 0.0, 1.0, 0.0, 0.0, 0.0, 0.0, 0.0, 1.0, 1.0, 1.0, 0.0, 1.0, 0.0, 1.0, 1.0, 1.0, 0.0, 0.0, 1.0, 0.0, 1.0, 0.0, 0.0, 0.0])
me_plane_022.use_remesh_fix_poles = True
me_plane_022.use_remesh_preserve_attributes = False
me_plane_022.use_mirror_vertex_groups = False
me_plane_022.update()
me_cube_057 = bpy.data.meshes.new('Cube.057')
me_cube_057.from_pydata([(-31.9, -0.08518, -0.1219), (-31.9, -0.04029, 0.1219), (-31.9, 0.08518, -0.1219), (-31.9, 0.04029, 0.1219), (31.9, -0.08518, -0.1219), (31.9, -0.04029, 0.1219), (31.9, 0.08518, -0.1219), (31.9, 0.04029, 0.1219), (-31.9, -0.07238, -0.06097), (-31.9, -0.01995, 0.0), (-31.9, -0.05041, 0.06097), (-31.9, 0.05041, 0.06097), (-31.9, 0.01995, 0.0), (-31.9, 0.07238, -0.06097), (31.9, 0.05041, 0.06097), (31.9, 0.01995, 0.0), (31.9, 0.07238, -0.06097), (31.9, -0.05041, 0.06097), (31.9, -0.01995, 0.0), (31.9, -0.07238, -0.06097)], [], [(10, 1, 3, 11), (11, 3, 7, 14), (14, 7, 5, 17), (17, 5, 1, 10), (2, 6, 4, 0), (7, 3, 1, 5), (4, 19, 8, 0), (19, 18, 9, 8), (18, 17, 10, 9), (6, 16, 19, 4), (16, 15, 18, 19), (15, 14, 17, 18), (2, 13, 16, 6), (13, 12, 15, 16), (12, 11, 14, 15), (0, 8, 13, 2), (8, 9, 12, 13), (9, 10, 11, 12)])
_uv = me_cube_057.uv_layers.new(name='UVMap')
_uv.uv.foreach_set('vector', [0.5625, 0.0, 0.625, 0.0, 0.625, 0.25, 0.5625, 0.25, 0.5625, 0.25, 0.625, 0.25, 0.625, 0.5, 0.5625, 0.5, 0.5625, 0.5, 0.625, 0.5, 0.625, 0.75, 0.5625, 0.75, 0.5625, 0.75, 0.625, 0.75, 0.625, 1.0, 0.5625, 1.0, 0.125, 0.5, 0.375, 0.5, 0.375, 0.75, 0.125, 0.75, 0.625, 0.5, 0.875, 0.5, 0.875, 0.75, 0.625, 0.75, 0.375, 0.75, 0.4375, 0.75, 0.4375, 1.0, 0.375, 1.0, 0.4375, 0.75, 0.5, 0.75, 0.5, 1.0, 0.4375, 1.0, 0.5, 0.75, 0.5625, 0.75, 0.5625, 1.0, 0.5, 1.0, 0.375, 0.5, 0.4375, 0.5, 0.4375, 0.75, 0.375, 0.75, 0.4375, 0.5, 0.5, 0.5, 0.5, 0.75, 0.4375, 0.75, 0.5, 0.5, 0.5625, 0.5, 0.5625, 0.75, 0.5, 0.75, 0.375, 0.25, 0.4375, 0.25, 0.4375, 0.5, 0.375, 0.5, 0.4375, 0.25, 0.5, 0.25, 0.5, 0.5, 0.4375, 0.5, 0.5, 0.25, 0.5625, 0.25, 0.5625, 0.5, 0.5, 0.5, 0.375, 0.0, 0.4375, 0.0, 0.4375, 0.25, 0.375, 0.25, 0.4375, 0.0, 0.5, 0.0, 0.5, 0.25, 0.4375, 0.25, 0.5, 0.0, 0.5625, 0.0, 0.5625, 0.25, 0.5, 0.25])
me_cube_057.use_remesh_fix_poles = True
me_cube_057.use_remesh_preserve_attributes = False
me_cube_057.use_mirror_vertex_groups = False
me_cube_057.update()
me_cube_058 = bpy.data.meshes.new('Cube.058')
me_cube_058.from_pydata([(-31.9, -0.08518, -0.1219), (-31.9, -0.04029, 0.1219), (-31.9, 0.08518, -0.1219), (-31.9, 0.04029, 0.1219), (31.9, -0.08518, -0.1219), (31.9, -0.04029, 0.1219), (31.9, 0.08518, -0.1219), (31.9, 0.04029, 0.1219), (-31.9, -0.07238, -0.06097), (-31.9, -0.01995, 0.0), (-31.9, -0.05041, 0.06097), (-31.9, 0.05041, 0.06097), (-31.9, 0.01995, 0.0), (-31.9, 0.07238, -0.06097), (31.9, 0.05041, 0.06097), (31.9, 0.01995, 0.0), (31.9, 0.07238, -0.06097), (31.9, -0.05041, 0.06097), (31.9, -0.01995, 0.0), (31.9, -0.07238, -0.06097)], [], [(10, 1, 3, 11), (11, 3, 7, 14), (14, 7, 5, 17), (17, 5, 1, 10), (2, 6, 4, 0), (7, 3, 1, 5), (4, 19, 8, 0), (19, 18, 9, 8), (18, 17, 10, 9), (6, 16, 19, 4), (16, 15, 18, 19), (15, 14, 17, 18), (2, 13, 16, 6), (13, 12, 15, 16), (12, 11, 14, 15), (0, 8, 13, 2), (8, 9, 12, 13), (9, 10, 11, 12)])
_uv = me_cube_058.uv_layers.new(name='UVMap')
_uv.uv.foreach_set('vector', [0.5625, 0.0, 0.625, 0.0, 0.625, 0.25, 0.5625, 0.25, 0.5625, 0.25, 0.625, 0.25, 0.625, 0.5, 0.5625, 0.5, 0.5625, 0.5, 0.625, 0.5, 0.625, 0.75, 0.5625, 0.75, 0.5625, 0.75, 0.625, 0.75, 0.625, 1.0, 0.5625, 1.0, 0.125, 0.5, 0.375, 0.5, 0.375, 0.75, 0.125, 0.75, 0.625, 0.5, 0.875, 0.5, 0.875, 0.75, 0.625, 0.75, 0.375, 0.75, 0.4375, 0.75, 0.4375, 1.0, 0.375, 1.0, 0.4375, 0.75, 0.5, 0.75, 0.5, 1.0, 0.4375, 1.0, 0.5, 0.75, 0.5625, 0.75, 0.5625, 1.0, 0.5, 1.0, 0.375, 0.5, 0.4375, 0.5, 0.4375, 0.75, 0.375, 0.75, 0.4375, 0.5, 0.5, 0.5, 0.5, 0.75, 0.4375, 0.75, 0.5, 0.5, 0.5625, 0.5, 0.5625, 0.75, 0.5, 0.75, 0.375, 0.25, 0.4375, 0.25, 0.4375, 0.5, 0.375, 0.5, 0.4375, 0.25, 0.5, 0.25, 0.5, 0.5, 0.4375, 0.5, 0.5, 0.25, 0.5625, 0.25, 0.5625, 0.5, 0.5, 0.5, 0.375, 0.0, 0.4375, 0.0, 0.4375, 0.25, 0.375, 0.25, 0.4375, 0.0, 0.5, 0.0, 0.5, 0.25, 0.4375, 0.25, 0.5, 0.0, 0.5625, 0.0, 0.5625, 0.25, 0.5, 0.25])
me_cube_058.use_remesh_fix_poles = True
me_cube_058.use_remesh_preserve_attributes = False
me_cube_058.use_mirror_vertex_groups = False
me_cube_058.update()
me_cube_059 = bpy.data.meshes.new('Cube.059')
me_cube_059.from_pydata([(-31.9, -0.08518, -0.1219), (-31.9, -0.04029, 0.1219), (-31.9, 0.08518, -0.1219), (-31.9, 0.04029, 0.1219), (31.9, -0.08518, -0.1219), (31.9, -0.04029, 0.1219), (31.9, 0.08518, -0.1219), (31.9, 0.04029, 0.1219), (-31.9, -0.07238, -0.06097), (-31.9, -0.01995, 0.0), (-31.9, -0.05041, 0.06097), (-31.9, 0.05041, 0.06097), (-31.9, 0.01995, 0.0), (-31.9, 0.07238, -0.06097), (31.9, 0.05041, 0.06097), (31.9, 0.01995, 0.0), (31.9, 0.07238, -0.06097), (31.9, -0.05041, 0.06097), (31.9, -0.01995, 0.0), (31.9, -0.07238, -0.06097)], [], [(10, 1, 3, 11), (11, 3, 7, 14), (14, 7, 5, 17), (17, 5, 1, 10), (2, 6, 4, 0), (7, 3, 1, 5), (4, 19, 8, 0), (19, 18, 9, 8), (18, 17, 10, 9), (6, 16, 19, 4), (16, 15, 18, 19), (15, 14, 17, 18), (2, 13, 16, 6), (13, 12, 15, 16), (12, 11, 14, 15), (0, 8, 13, 2), (8, 9, 12, 13), (9, 10, 11, 12)])
_uv = me_cube_059.uv_layers.new(name='UVMap')
_uv.uv.foreach_set('vector', [0.5625, 0.0, 0.625, 0.0, 0.625, 0.25, 0.5625, 0.25, 0.5625, 0.25, 0.625, 0.25, 0.625, 0.5, 0.5625, 0.5, 0.5625, 0.5, 0.625, 0.5, 0.625, 0.75, 0.5625, 0.75, 0.5625, 0.75, 0.625, 0.75, 0.625, 1.0, 0.5625, 1.0, 0.125, 0.5, 0.375, 0.5, 0.375, 0.75, 0.125, 0.75, 0.625, 0.5, 0.875, 0.5, 0.875, 0.75, 0.625, 0.75, 0.375, 0.75, 0.4375, 0.75, 0.4375, 1.0, 0.375, 1.0, 0.4375, 0.75, 0.5, 0.75, 0.5, 1.0, 0.4375, 1.0, 0.5, 0.75, 0.5625, 0.75, 0.5625, 1.0, 0.5, 1.0, 0.375, 0.5, 0.4375, 0.5, 0.4375, 0.75, 0.375, 0.75, 0.4375, 0.5, 0.5, 0.5, 0.5, 0.75, 0.4375, 0.75, 0.5, 0.5, 0.5625, 0.5, 0.5625, 0.75, 0.5, 0.75, 0.375, 0.25, 0.4375, 0.25, 0.4375, 0.5, 0.375, 0.5, 0.4375, 0.25, 0.5, 0.25, 0.5, 0.5, 0.4375, 0.5, 0.5, 0.25, 0.5625, 0.25, 0.5625, 0.5, 0.5, 0.5, 0.375, 0.0, 0.4375, 0.0, 0.4375, 0.25, 0.375, 0.25, 0.4375, 0.0, 0.5, 0.0, 0.5, 0.25, 0.4375, 0.25, 0.5, 0.0, 0.5625, 0.0, 0.5625, 0.25, 0.5, 0.25])
me_cube_059.use_remesh_fix_poles = True
me_cube_059.use_remesh_preserve_attributes = False
me_cube_059.use_mirror_vertex_groups = False
me_cube_059.update()
me_plane_023 = bpy.data.meshes.new('Plane.023')
me_plane_023.from_pydata([(-0.1172, -1.0, 0.0), (0.1172, -1.0, 0.0), (-0.1172, 1.0, 0.0), (0.1172, 1.0, 0.0), (-0.1172, 1.0, 0.03597), (-0.1172, -1.0, 0.03597), (0.1172, -1.0, 0.03597), (0.1172, 1.0, 0.03597)], [], [(0, 2, 3, 1), (5, 6, 7, 4), (1, 3, 7, 6), (2, 0, 5, 4), (3, 2, 4, 7), (0, 1, 6, 5)])
_uv = me_plane_023.uv_layers.new(name='UVMap')
_uv.uv.foreach_set('vector', [0.0, 0.0, 0.0, 1.0, 1.0, 1.0, 1.0, 0.0, 0.0, 0.0, 1.0, 0.0, 1.0, 1.0, 0.0, 1.0, 1.0, 0.0, 1.0, 1.0, 1.0, 1.0, 1.0, 0.0, 0.0, 1.0, 0.0, 0.0, 0.0, 0.0, 0.0, 1.0, 1.0, 1.0, 0.0, 1.0, 0.0, 1.0, 1.0, 1.0, 0.0, 0.0, 1.0, 0.0, 1.0, 0.0, 0.0, 0.0])
me_plane_023.use_remesh_fix_poles = True
me_plane_023.use_remesh_preserve_attributes = False
me_plane_023.use_mirror_vertex_groups = False
me_plane_023.update()
me_plane_024 = bpy.data.meshes.new('Plane.024')
me_plane_024.from_pydata([(-0.1172, -1.0, 0.0), (0.1172, -1.0, 0.0), (-0.1172, 1.0, 0.0), (0.1172, 1.0, 0.0), (-0.1172, 1.0, 0.03597), (-0.1172, -1.0, 0.03597), (0.1172, -1.0, 0.03597), (0.1172, 1.0, 0.03597)], [], [(0, 2, 3, 1), (5, 6, 7, 4), (1, 3, 7, 6), (2, 0, 5, 4), (3, 2, 4, 7), (0, 1, 6, 5)])
_uv = me_plane_024.uv_layers.new(name='UVMap')
_uv.uv.foreach_set('vector', [0.0, 0.0, 0.0, 1.0, 1.0, 1.0, 1.0, 0.0, 0.0, 0.0, 1.0, 0.0, 1.0, 1.0, 0.0, 1.0, 1.0, 0.0, 1.0, 1.0, 1.0, 1.0, 1.0, 0.0, 0.0, 1.0, 0.0, 0.0, 0.0, 0.0, 0.0, 1.0, 1.0, 1.0, 0.0, 1.0, 0.0, 1.0, 1.0, 1.0, 0.0, 0.0, 1.0, 0.0, 1.0, 0.0, 0.0, 0.0])
me_plane_024.use_remesh_fix_poles = True
me_plane_024.use_remesh_preserve_attributes = False
me_plane_024.use_mirror_vertex_groups = False
me_plane_024.update()
me_cube_060 = bpy.data.meshes.new('Cube.060')
me_cube_060.from_pydata([(-31.9, -0.08518, -0.1219), (-31.9, -0.04029, 0.1219), (-31.9, 0.08518, -0.1219), (-31.9, 0.04029, 0.1219), (31.9, -0.08518, -0.1219), (31.9, -0.04029, 0.1219), (31.9, 0.08518, -0.1219), (31.9, 0.04029, 0.1219), (-31.9, -0.07238, -0.06097), (-31.9, -0.01995, 0.0), (-31.9, -0.05041, 0.06097), (-31.9, 0.05041, 0.06097), (-31.9, 0.01995, 0.0), (-31.9, 0.07238, -0.06097), (31.9, 0.05041, 0.06097), (31.9, 0.01995, 0.0), (31.9, 0.07238, -0.06097), (31.9, -0.05041, 0.06097), (31.9, -0.01995, 0.0), (31.9, -0.07238, -0.06097)], [], [(10, 1, 3, 11), (11, 3, 7, 14), (14, 7, 5, 17), (17, 5, 1, 10), (2, 6, 4, 0), (7, 3, 1, 5), (4, 19, 8, 0), (19, 18, 9, 8), (18, 17, 10, 9), (6, 16, 19, 4), (16, 15, 18, 19), (15, 14, 17, 18), (2, 13, 16, 6), (13, 12, 15, 16), (12, 11, 14, 15), (0, 8, 13, 2), (8, 9, 12, 13), (9, 10, 11, 12)])
_uv = me_cube_060.uv_layers.new(name='UVMap')
_uv.uv.foreach_set('vector', [0.5625, 0.0, 0.625, 0.0, 0.625, 0.25, 0.5625, 0.25, 0.5625, 0.25, 0.625, 0.25, 0.625, 0.5, 0.5625, 0.5, 0.5625, 0.5, 0.625, 0.5, 0.625, 0.75, 0.5625, 0.75, 0.5625, 0.75, 0.625, 0.75, 0.625, 1.0, 0.5625, 1.0, 0.125, 0.5, 0.375, 0.5, 0.375, 0.75, 0.125, 0.75, 0.625, 0.5, 0.875, 0.5, 0.875, 0.75, 0.625, 0.75, 0.375, 0.75, 0.4375, 0.75, 0.4375, 1.0, 0.375, 1.0, 0.4375, 0.75, 0.5, 0.75, 0.5, 1.0, 0.4375, 1.0, 0.5, 0.75, 0.5625, 0.75, 0.5625, 1.0, 0.5, 1.0, 0.375, 0.5, 0.4375, 0.5, 0.4375, 0.75, 0.375, 0.75, 0.4375, 0.5, 0.5, 0.5, 0.5, 0.75, 0.4375, 0.75, 0.5, 0.5, 0.5625, 0.5, 0.5625, 0.75, 0.5, 0.75, 0.375, 0.25, 0.4375, 0.25, 0.4375, 0.5, 0.375, 0.5, 0.4375, 0.25, 0.5, 0.25, 0.5, 0.5, 0.4375, 0.5, 0.5, 0.25, 0.5625, 0.25, 0.5625, 0.5, 0.5, 0.5, 0.375, 0.0, 0.4375, 0.0, 0.4375, 0.25, 0.375, 0.25, 0.4375, 0.0, 0.5, 0.0, 0.5, 0.25, 0.4375, 0.25, 0.5, 0.0, 0.5625, 0.0, 0.5625, 0.25, 0.5, 0.25])
me_cube_060.use_remesh_fix_poles = True
me_cube_060.use_remesh_preserve_attributes = False
me_cube_060.use_mirror_vertex_groups = False
me_cube_060.update()

# ---- curves / text
cu_plane_002 = bpy.data.curves.new('Plane.002', 'CURVE')
cu_plane_002.dimensions = '3D'
_sp = cu_plane_002.splines.new('POLY'); _sp.points.add(15)
_sp.points.foreach_set('co', [-1.0, 1.168, 0.0, 0.0, -0.6969, 1.168, 0.0, 0.0, -0.6969, -0.5892, 0.0, 0.0, -1.0, -0.5892, 0.0, 0.0, -1.0, -1.0, 0.0, 0.0, -0.6969, -1.0, 0.0, 0.0, 0.6969, -1.0, 0.0, 0.0, 1.0, -1.0, 0.0, 0.0, 1.0, -0.5892, 0.0, 0.0, 0.6969, -0.5892, 0.0, 0.0, 0.6969, 1.168, 0.0, 0.0, 1.0, 1.168, 0.0, 0.0, 1.0, 1.669, 0.0, 0.0, 0.6969, 1.669, 0.0, 0.0, -0.6969, 1.669, 0.0, 0.0, -1.0, 1.669, 0.0, 0.0])
_sp.order_v = 0
_sp.resolution_v = 0
_sp.use_cyclic_u = True
_sp.use_smooth = False
cu_plane_002.use_path_clamp = True
cu_plane_002.fill_mode = 'FULL'
cu_plane_003 = bpy.data.curves.new('Plane.003', 'CURVE')
cu_plane_003.dimensions = '3D'
_sp = cu_plane_003.splines.new('POLY'); _sp.points.add(15)
_sp.points.foreach_set('co', [-1.0, 1.168, 0.0, 0.0, -0.6969, 1.168, 0.0, 0.0, -0.6969, -0.5892, 0.0, 0.0, -1.0, -0.5892, 0.0, 0.0, -1.0, -1.0, 0.0, 0.0, -0.6969, -1.0, 0.0, 0.0, 0.6969, -1.0, 0.0, 0.0, 1.0, -1.0, 0.0, 0.0, 1.0, -0.5892, 0.0, 0.0, 0.6969, -0.5892, 0.0, 0.0, 0.6969, 1.168, 0.0, 0.0, 1.0, 1.168, 0.0, 0.0, 1.0, 1.669, 0.0, 0.0, 0.6969, 1.669, 0.0, 0.0, -0.6969, 1.669, 0.0, 0.0, -1.0, 1.669, 0.0, 0.0])
_sp.order_v = 0
_sp.resolution_v = 0
_sp.use_cyclic_u = True
_sp.use_smooth = False
cu_plane_003.use_path_clamp = True
cu_plane_003.fill_mode = 'FULL'
cu_beziercurve_003 = bpy.data.curves.new('BezierCurve.003', 'CURVE')
cu_beziercurve_003.dimensions = '3D'
_sp = cu_beziercurve_003.splines.new('BEZIER'); _sp.bezier_points.add(2)
_sp.bezier_points.foreach_set('co', [-1.32, 1.401e-08, 0.0, 0.0012, 0.002336, 0.7523, 1.342, -1.496e-08, 0.0])
_sp.bezier_points.foreach_set('handle_left', [-1.662, -0.00623, -0.6193, -0.7996, 0.003715, 0.7523, 1.079, -2.533e-08, 0.4253])
_sp.bezier_points.foreach_set('handle_right', [-1.15, 0.003115, 0.3097, 0.802, 0.0009575, 0.7523, 1.868, 5.769e-09, -0.8507])
for _p, _l, _r in zip(_sp.bezier_points, ['ALIGNED', 'ALIGNED', 'ALIGNED'], ['ALIGNED', 'ALIGNED', 'ALIGNED']): _p.handle_left_type = _l; _p.handle_right_type = _r
_sp.order_u = 0
_sp.order_v = 0
cu_beziercurve_003.materials.append(mat_paperflat)
cu_beziercurve_003.use_path = True
cu_beziercurve_003.use_path_clamp = True
cu_beziercurve_003.bevel_mode = 'OBJECT'
cu_beziercurve_003.bevel_depth = 0.01
cu_beziercurve_003.fill_mode = 'FULL'
cu_beziercurve_004 = bpy.data.curves.new('BezierCurve.004', 'CURVE')
cu_beziercurve_004.dimensions = '3D'
_sp = cu_beziercurve_004.splines.new('BEZIER'); _sp.bezier_points.add(2)
_sp.bezier_points.foreach_set('co', [-1.32, 1.401e-08, 0.0, 0.0012, 0.002336, 0.2475, 1.342, -1.496e-08, 0.0])
_sp.bezier_points.foreach_set('handle_left', [-1.991, -0.00623, -0.2252, -0.7996, 0.003715, 0.2475, 0.8717, -1.625e-08, 0.1687])
_sp.bezier_points.foreach_set('handle_right', [-0.9853, 0.003115, 0.1126, 0.802, 0.0009575, 0.2475, 2.284, -1.24e-08, -0.3374])
for _p, _l, _r in zip(_sp.bezier_points, ['ALIGNED', 'ALIGNED', 'ALIGNED'], ['ALIGNED', 'ALIGNED', 'ALIGNED']): _p.handle_left_type = _l; _p.handle_right_type = _r
_sp.order_u = 0
_sp.order_v = 0
_sp.resolution_u = 2
cu_beziercurve_004.materials.append(mat_paperflat)
cu_beziercurve_004.use_path = True
cu_beziercurve_004.use_path_clamp = True
cu_beziercurve_004.bevel_mode = 'OBJECT'
cu_beziercurve_004.bevel_depth = 0.01
cu_beziercurve_004.resolution_u = 2
cu_beziercurve_004.fill_mode = 'FULL'

# ---- objects
ob_ttr_gerrr_gro = bpy.data.objects.new('TTrägerrr GROß', cu_plane_002)
ob_ttr_gerrr_klein = bpy.data.objects.new('TTrägerrr KLEIN', cu_plane_003)
ob_cube_037 = bpy.data.objects.new('Cube.037', me_cube_077)
ob_beziercurve_002 = bpy.data.objects.new('BezierCurve.002', cu_beziercurve_003)
ob_cube_038 = bpy.data.objects.new('Cube.038', me_cube_079)
ob_beziercurve_003 = bpy.data.objects.new('BezierCurve.003', cu_beziercurve_004)
ob_gleis_007 = bpy.data.objects.new('gleis.007', me_cube_053)
ob_gleis_006 = bpy.data.objects.new('gleis.006', me_cube_054)
ob_gleis_005 = bpy.data.objects.new('gleis.005', me_cube_055)
ob_gleis_004 = bpy.data.objects.new('gleis.004', me_cube_056)
ob_gleisbrett_003 = bpy.data.objects.new('gleisBrett.003', me_plane_021)
ob_gleisbrett = bpy.data.objects.new('gleisBrett', me_plane_022)
ob_gleis_003 = bpy.data.objects.new('gleis.003', me_cube_057)
ob_gleis_002 = bpy.data.objects.new('gleis.002', me_cube_058)
ob_gleis_001 = bpy.data.objects.new('gleis.001', me_cube_059)
ob_gleisbrett_002 = bpy.data.objects.new('gleisBrett.002', me_plane_023)
ob_gleisbrett_001 = bpy.data.objects.new('gleisBrett.001', me_plane_024)
ob_gleis = bpy.data.objects.new('gleis', me_cube_060)
ob_light_003 = bpy.data.objects.new('Light.003', light_light_003)
ob_light_002 = bpy.data.objects.new('Light.002', light_light_004)
ob_light_004 = bpy.data.objects.new('Light.004', light_light_002)
ob_light_005 = bpy.data.objects.new('Light.005', light_light_005)
ob_light_006 = bpy.data.objects.new('Light.006', light_light_006)
ob_light_007 = bpy.data.objects.new('Light.007', light_light_007)
ob_light_008 = bpy.data.objects.new('Light.008', light_light_008)
ob_light_009 = bpy.data.objects.new('Light.009', light_light_009)
ob_light_010 = bpy.data.objects.new('Light.010', light_light_010)

# ---- transforms, parenting, visibility, modifiers, constraints
ob_ttr_gerrr_gro.location = (-7.925, 34.23, 9.478)
ob_ttr_gerrr_gro.scale = (0.009861, 0.009861, 0.009861)
ob_ttr_gerrr_gro.lineart.crease_threshold = 0.0
ob_ttr_gerrr_klein.location = (-7.925, 34.23, 9.478)
ob_ttr_gerrr_klein.scale = (0.0037, 0.0037, 0.0037)
ob_ttr_gerrr_klein.lineart.crease_threshold = 0.0
ob_cube_037.location = (-18.2, 41.26, 2.014)
ob_cube_037.scale = (0.7967, 0.7967, 0.7967)
ob_cube_037.lineart.crease_threshold = 0.0
_m = ob_cube_037.modifiers.new('Array', 'ARRAY')
_m.count = 8
_m.constant_offset_displace = (0.0, 0.0, 0.0)
_m.relative_offset_displace = (-3.9, 0.0, 0.0)
ob_beziercurve_002.location = (-18.13, 23.52, 12.78)
ob_beziercurve_002.rotation_euler = (0.0, -0.0, 1.571)
ob_beziercurve_002.scale = (13.21, 13.21, 13.21)
ob_beziercurve_002.lineart.crease_threshold = 0.0
_m = ob_beziercurve_002.modifiers.new('Array', 'ARRAY')
_m.count = 8
_m.use_constant_offset = True
_m.constant_offset_displace = (0.0, 0.47, 0.0)
_m.use_relative_offset = False
_m.relative_offset_displace = (0.0, 20.6, 0.0)
ob_cube_038.location = (-18.2, 6.09, 2.014)
ob_cube_038.scale = (0.7967, 0.7967, 0.7967)
ob_cube_038.lineart.crease_threshold = 0.0
_m = ob_cube_038.modifiers.new('Array', 'ARRAY')
_m.count = 8
_m.constant_offset_displace = (0.0, 0.0, 0.0)
_m.relative_offset_displace = (-3.9, 0.0, 0.0)
ob_beziercurve_003.location = (-18.13, 23.52, 12.78)
ob_beziercurve_003.rotation_euler = (0.0, -0.0, 1.571)
ob_beziercurve_003.scale = (13.21, 13.21, 13.21)
ob_beziercurve_003.lineart.crease_threshold = 0.0
_m = ob_beziercurve_003.modifiers.new('Array', 'ARRAY')
_m.count = 8
_m.use_constant_offset = True
_m.constant_offset_displace = (0.0, 0.47, 0.0)
_m.use_relative_offset = False
_m.relative_offset_displace = (0.0, 20.6, 0.0)
ob_gleis_007.location = (-47.57, 33.84, -0.8141)
ob_gleis_007.lineart.crease_threshold = 0.0
ob_gleis_006.location = (-47.57, 32.35, -0.8141)
ob_gleis_006.lineart.crease_threshold = 0.0
ob_gleis_005.location = (-47.57, 30.25, -0.8141)
ob_gleis_005.lineart.crease_threshold = 0.0
ob_gleis_004.location = (-47.57, 28.76, -0.8141)
ob_gleis_004.lineart.crease_threshold = 0.0
ob_gleisbrett_003.location = (-16.82, 33.11, -0.9096)
ob_gleisbrett_003.lineart.crease_threshold = 0.0
_m = ob_gleisbrett_003.modifiers.new('Array', 'ARRAY')
_m.count = 35
_m.constant_offset_displace = (0.0, 0.0, 0.0)
_m.relative_offset_displace = (-7.5, 0.0, 0.0)
ob_gleisbrett.location = (-16.82, 29.49, -0.9096)
ob_gleisbrett.lineart.crease_threshold = 0.0
_m = ob_gleisbrett.modifiers.new('Array', 'ARRAY')
_m.count = 35
_m.constant_offset_displace = (0.0, 0.0, 0.0)
_m.relative_offset_displace = (-7.5, 0.0, 0.0)
ob_gleis_003.location = (-47.57, 19.69, -0.8141)
ob_gleis_003.lineart.crease_threshold = 0.0
ob_gleis_002.location = (-47.57, 18.2, -0.8141)
ob_gleis_002.lineart.crease_threshold = 0.0
ob_gleis_001.location = (-47.57, 16.11, -0.8141)
ob_gleis_001.lineart.crease_threshold = 0.0
ob_gleisbrett_002.location = (-16.82, 18.96, -0.9096)
ob_gleisbrett_002.lineart.crease_threshold = 0.0
_m = ob_gleisbrett_002.modifiers.new('Array', 'ARRAY')
_m.count = 35
_m.constant_offset_displace = (0.0, 0.0, 0.0)
_m.relative_offset_displace = (-7.5, 0.0, 0.0)
ob_gleisbrett_001.location = (-16.82, 15.34, -0.9096)
ob_gleisbrett_001.lineart.crease_threshold = 0.0
_m = ob_gleisbrett_001.modifiers.new('Array', 'ARRAY')
_m.count = 35
_m.constant_offset_displace = (0.0, 0.0, 0.0)
_m.relative_offset_displace = (-7.5, 0.0, 0.0)
ob_gleis.location = (-47.57, 14.62, -0.8141)
ob_gleis.lineart.crease_threshold = 0.0
ob_light_003.location = (-34.01, 28.51, 8.037)
ob_light_003.rotation_euler = (0.6503, 0.05522, 1.866)
ob_light_003.lock_rotations_4d = False
ob_light_003.empty_display_type = 'ARROWS'
ob_light_003.color = (0.0, 0.0, 0.0, 0.0)
ob_light_003.lineart.crease_threshold = 0.0
ob_light_002.location = (-10.47, 23.34, 7.299)
ob_light_002.rotation_euler = (0.6503, 0.05522, 1.866)
ob_light_002.lock_rotations_4d = False
ob_light_002.empty_display_type = 'ARROWS'
ob_light_002.color = (0.0, 0.0, 0.0, 0.0)
ob_light_002.lineart.crease_threshold = 0.0
ob_light_004.location = (-34.01, 18.84, 8.037)
ob_light_004.rotation_euler = (0.6503, 0.05522, 1.866)
ob_light_004.lock_rotations_4d = False
ob_light_004.empty_display_type = 'ARROWS'
ob_light_004.color = (0.0, 0.0, 0.0, 0.0)
ob_light_004.lineart.crease_threshold = 0.0
ob_light_005.location = (-19.27, 28.51, 8.037)
ob_light_005.rotation_euler = (0.6503, 0.05522, 1.866)
ob_light_005.lock_rotations_4d = False
ob_light_005.empty_display_type = 'ARROWS'
ob_light_005.color = (0.0, 0.0, 0.0, 0.0)
ob_light_005.lineart.crease_threshold = 0.0
ob_light_006.location = (-19.27, 18.84, 8.037)
ob_light_006.rotation_euler = (0.6503, 0.05522, 1.866)
ob_light_006.lock_rotations_4d = False
ob_light_006.empty_display_type = 'ARROWS'
ob_light_006.color = (0.0, 0.0, 0.0, 0.0)
ob_light_006.lineart.crease_threshold = 0.0
ob_light_007.location = (-34.01, 8.294, 8.037)
ob_light_007.rotation_euler = (0.6503, 0.05522, 1.866)
ob_light_007.lock_rotations_4d = False
ob_light_007.empty_display_type = 'ARROWS'
ob_light_007.color = (0.0, 0.0, 0.0, 0.0)
ob_light_007.lineart.crease_threshold = 0.0
ob_light_008.location = (-19.27, 8.294, 8.037)
ob_light_008.rotation_euler = (0.6503, 0.05522, 1.866)
ob_light_008.lock_rotations_4d = False
ob_light_008.empty_display_type = 'ARROWS'
ob_light_008.color = (0.0, 0.0, 0.0, 0.0)
ob_light_008.lineart.crease_threshold = 0.0
ob_light_009.location = (-34.01, 39.14, 8.037)
ob_light_009.rotation_euler = (0.6503, 0.05522, 1.866)
ob_light_009.lock_rotations_4d = False
ob_light_009.empty_display_type = 'ARROWS'
ob_light_009.color = (0.0, 0.0, 0.0, 0.0)
ob_light_009.lineart.crease_threshold = 0.0
ob_light_010.location = (-19.27, 39.14, 8.037)
ob_light_010.rotation_euler = (0.6503, 0.05522, 1.866)
ob_light_010.lock_rotations_4d = False
ob_light_010.empty_display_type = 'ARROWS'
ob_light_010.color = (0.0, 0.0, 0.0, 0.0)
ob_light_010.lineart.crease_threshold = 0.0
cu_beziercurve_003.bevel_object = ob_ttr_gerrr_gro
cu_beziercurve_004.bevel_object = ob_ttr_gerrr_klein

# ---- collection membership
col_collection.objects.link(ob_ttr_gerrr_gro)
col_collection.objects.link(ob_ttr_gerrr_klein)
col_bahnhof.objects.link(ob_cube_037)
col_bahnhof.objects.link(ob_beziercurve_002)
col_bahnhof.objects.link(ob_cube_038)
col_bahnhof.objects.link(ob_beziercurve_003)
col_bahnhof.objects.link(ob_gleis_007)
col_bahnhof.objects.link(ob_gleis_006)
col_bahnhof.objects.link(ob_gleis_005)
col_bahnhof.objects.link(ob_gleis_004)
col_bahnhof.objects.link(ob_gleisbrett_003)
col_bahnhof.objects.link(ob_gleisbrett)
col_bahnhof.objects.link(ob_gleis_003)
col_bahnhof.objects.link(ob_gleis_002)
col_bahnhof.objects.link(ob_gleis_001)
col_bahnhof.objects.link(ob_gleisbrett_002)
col_bahnhof.objects.link(ob_gleisbrett_001)
col_bahnhof.objects.link(ob_gleis)
col_bahnhof.objects.link(ob_light_003)
col_bahnhof.objects.link(ob_light_002)
col_bahnhof.objects.link(ob_light_004)
col_bahnhof.objects.link(ob_light_005)
col_bahnhof.objects.link(ob_light_006)
col_bahnhof.objects.link(ob_light_007)
col_bahnhof.objects.link(ob_light_008)
col_bahnhof.objects.link(ob_light_009)
col_bahnhof.objects.link(ob_light_010)

# ---- scene / render settings (as saved in the file)
scene.frame_start = 1; scene.frame_end = 250; scene.frame_set(1)
scene.render.engine = 'BLENDER_EEVEE_NEXT'
scene.cycles.use_denoising = False
scene.cycles.samples = 128
scene.cycles.sampling_pattern = 'TABULATED_SOBOL'
scene.cycles.use_adaptive_sampling = False
scene.cycles.use_light_tree = False
scene.view_settings.view_transform = 'Filmic'
bpy.context.view_layer.update()

# ---- added for rendering (the .blend has no active camera): camera
cam_auto = bpy.data.cameras.new('AutoCamera')
cam_auto.lens = 50.0
cam_auto.sensor_width = 36.0
cam_auto.clip_end = 1680.72
ob_auto_camera = bpy.data.objects.new('AutoCamera', cam_auto)
scene.collection.objects.link(ob_auto_camera)
ob_auto_camera.location = (53.5761, -91.2588, 94.1138)
ob_auto_camera.rotation_euler = (1.09748, -7.21219e-08, 0.694738)
scene.camera = ob_auto_camera
bpy.context.view_layer.update()
